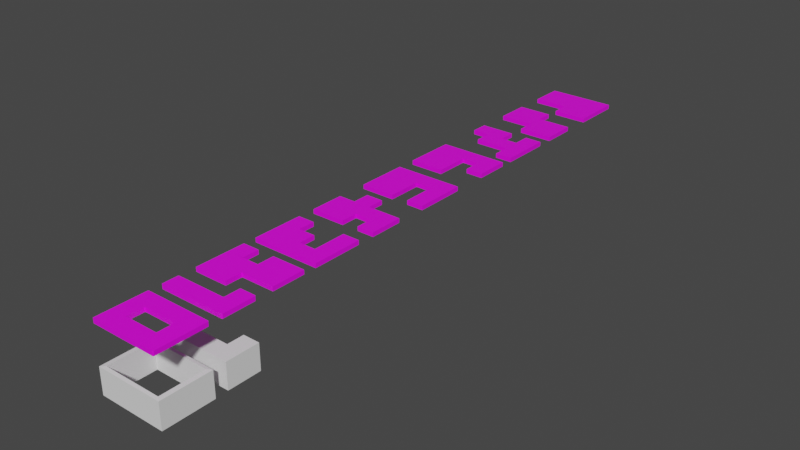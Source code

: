 # Source: tokens.blend  (saved by Blender 3.4.6; exported with 4.5.12 LTS)
import bpy
from mathutils import Matrix  # noqa: F401  (used for matrix-valued properties, if any)

bpy.ops.wm.read_factory_settings(use_empty=True)
scene = bpy.context.scene
scene.name = 'Scene'

# ---- collections
col_collection = bpy.data.collections.new('Collection'); scene.collection.children.link(col_collection)

# ---- images (referenced by path relative to the original .blend; pixels are not part of the script)
import os
ASSET_DIR = os.environ.get("B2B_ASSET_DIR", "")  # directory of the original .blend (textures are referenced by path, not embedded)
HERE = os.path.dirname(os.path.abspath(__file__))  # packed textures are extracted next to this script under _unpacked/

def load_image(name, relpath, width, height, colorspace="sRGB"):
    """Load a texture the original file referenced (path relative to the .blend, or extracted next to this script)."""
    p = next((c for c in (os.path.join(HERE, relpath), os.path.join(ASSET_DIR, relpath)) if relpath and os.path.exists(c)), "")
    if p:
        img = bpy.data.images.load(p, check_existing=True)
        img.name = name
    else:  # same state as the original file: an image datablock whose file is absent (Cycles renders it pink)
        img = bpy.data.images.new(name, width, height)
        img.source = "FILE"
        img.filepath = "//" + (relpath or name)
    img.colorspace_settings.name = colorspace
    return img
img_texture_tokens_png = load_image('texture_tokens.png', 'texture_tokens.png', 1024, 1024, 'sRGB')

# ---- materials (node trees are filled in below, after node groups)
mat_material_002 = bpy.data.materials.new('Material.002')
mat_material_002.use_transparent_shadow = False
mat_material_003 = bpy.data.materials.new('Material.003')
mat_material_003.use_transparent_shadow = False
mat_material_004 = bpy.data.materials.new('Material.004')
mat_material_004.use_transparent_shadow = False
mat_material_005 = bpy.data.materials.new('Material.005')
mat_material_005.use_transparent_shadow = False
mat_material_006 = bpy.data.materials.new('Material.006')
mat_material_006.use_transparent_shadow = False
mat_material_007 = bpy.data.materials.new('Material.007')
mat_material_007.use_transparent_shadow = False
mat_material_008 = bpy.data.materials.new('Material.008')
mat_material_008.use_transparent_shadow = False
mat_material_009 = bpy.data.materials.new('Material.009')
mat_material_009.use_transparent_shadow = False
mat_material_010 = bpy.data.materials.new('Material.010')
mat_material_010.use_transparent_shadow = False

# ---- material node trees
mat_material_002.use_nodes = True; mat_material_002.node_tree.nodes.clear()
_N = mat_material_002.node_tree.nodes; _L = mat_material_002.node_tree.links
n0 = _N.new('ShaderNodeBsdfPrincipled'); n0.name = 'Principled BSDF'; n0.location = (10, 300)
n0.distribution = 'GGX'
n0.subsurface_method = 'RANDOM_WALK_SKIN'
n0.inputs[3].default_value = 1.45
n0.inputs[27].default_value = (0.0, 0.0, 0.0, 1.0)
n0.inputs[28].default_value = 1.0
n1 = _N.new('ShaderNodeOutputMaterial'); n1.name = 'Material Output'; n1.location = (300, 300)
n2 = _N.new('ShaderNodeTexImage'); n2.name = 'Image Texture.001'; n2.location = (-378, 185)
n2.image = img_texture_tokens_png
n2.interpolation = 'Closest'
_L.new(n0.outputs[0], n1.inputs[0])
_L.new(n2.outputs[0], n0.inputs[0])
n1.is_active_output = True
mat_material_003.use_nodes = True; mat_material_003.node_tree.nodes.clear()
_N = mat_material_003.node_tree.nodes; _L = mat_material_003.node_tree.links
n0 = _N.new('ShaderNodeBsdfPrincipled'); n0.name = 'Principled BSDF'; n0.location = (10, 300)
n0.distribution = 'GGX'
n0.subsurface_method = 'RANDOM_WALK_SKIN'
n0.inputs[3].default_value = 1.45
n0.inputs[27].default_value = (0.0, 0.0, 0.0, 1.0)
n0.inputs[28].default_value = 1.0
n1 = _N.new('ShaderNodeOutputMaterial'); n1.name = 'Material Output'; n1.location = (300, 300)
n2 = _N.new('ShaderNodeTexImage'); n2.name = 'Image Texture'; n2.location = (-595, 219)
n2.image = img_texture_tokens_png
n2.interpolation = 'Closest'
_L.new(n0.outputs[0], n1.inputs[0])
_L.new(n2.outputs[0], n0.inputs[0])
n1.is_active_output = True
mat_material_004.use_nodes = True; mat_material_004.node_tree.nodes.clear()
_N = mat_material_004.node_tree.nodes; _L = mat_material_004.node_tree.links
n0 = _N.new('ShaderNodeBsdfPrincipled'); n0.name = 'Principled BSDF'; n0.location = (10, 300)
n0.distribution = 'GGX'
n0.subsurface_method = 'RANDOM_WALK_SKIN'
n0.inputs[3].default_value = 1.45
n0.inputs[27].default_value = (0.0, 0.0, 0.0, 1.0)
n0.inputs[28].default_value = 1.0
n1 = _N.new('ShaderNodeOutputMaterial'); n1.name = 'Material Output'; n1.location = (300, 300)
n2 = _N.new('ShaderNodeTexImage'); n2.name = 'Image Texture'; n2.location = (-444, 210)
n2.image = img_texture_tokens_png
n2.interpolation = 'Closest'
_L.new(n0.outputs[0], n1.inputs[0])
_L.new(n2.outputs[0], n0.inputs[0])
n1.is_active_output = True
mat_material_005.use_nodes = True; mat_material_005.node_tree.nodes.clear()
_N = mat_material_005.node_tree.nodes; _L = mat_material_005.node_tree.links
n0 = _N.new('ShaderNodeBsdfPrincipled'); n0.name = 'Principled BSDF'; n0.location = (10, 300)
n0.distribution = 'GGX'
n0.subsurface_method = 'RANDOM_WALK_SKIN'
n0.inputs[3].default_value = 1.45
n0.inputs[27].default_value = (0.0, 0.0, 0.0, 1.0)
n0.inputs[28].default_value = 1.0
n1 = _N.new('ShaderNodeOutputMaterial'); n1.name = 'Material Output'; n1.location = (300, 300)
n2 = _N.new('ShaderNodeTexImage'); n2.name = 'Image Texture'; n2.location = (-511, 165)
n2.image = img_texture_tokens_png
n2.interpolation = 'Closest'
_L.new(n0.outputs[0], n1.inputs[0])
_L.new(n2.outputs[0], n0.inputs[0])
n1.is_active_output = True
mat_material_006.use_nodes = True; mat_material_006.node_tree.nodes.clear()
_N = mat_material_006.node_tree.nodes; _L = mat_material_006.node_tree.links
n0 = _N.new('ShaderNodeBsdfPrincipled'); n0.name = 'Principled BSDF'; n0.location = (10, 300)
n0.distribution = 'GGX'
n0.subsurface_method = 'RANDOM_WALK_SKIN'
n0.inputs[3].default_value = 1.45
n0.inputs[27].default_value = (0.0, 0.0, 0.0, 1.0)
n0.inputs[28].default_value = 1.0
n1 = _N.new('ShaderNodeOutputMaterial'); n1.name = 'Material Output'; n1.location = (300, 300)
n2 = _N.new('ShaderNodeTexImage'); n2.name = 'Image Texture'; n2.location = (-505, 162)
n2.image = img_texture_tokens_png
n2.interpolation = 'Closest'
_L.new(n0.outputs[0], n1.inputs[0])
_L.new(n2.outputs[0], n0.inputs[0])
n1.is_active_output = True
mat_material_007.use_nodes = True; mat_material_007.node_tree.nodes.clear()
_N = mat_material_007.node_tree.nodes; _L = mat_material_007.node_tree.links
n0 = _N.new('ShaderNodeBsdfPrincipled'); n0.name = 'Principled BSDF'; n0.location = (10, 300)
n0.distribution = 'GGX'
n0.subsurface_method = 'RANDOM_WALK_SKIN'
n0.inputs[3].default_value = 1.45
n0.inputs[27].default_value = (0.0, 0.0, 0.0, 1.0)
n0.inputs[28].default_value = 1.0
n1 = _N.new('ShaderNodeOutputMaterial'); n1.name = 'Material Output'; n1.location = (300, 300)
n2 = _N.new('ShaderNodeTexImage'); n2.name = 'Image Texture'; n2.location = (-527, 96)
n2.image = img_texture_tokens_png
n2.interpolation = 'Closest'
_L.new(n0.outputs[0], n1.inputs[0])
_L.new(n2.outputs[0], n0.inputs[0])
n1.is_active_output = True
mat_material_008.use_nodes = True; mat_material_008.node_tree.nodes.clear()
_N = mat_material_008.node_tree.nodes; _L = mat_material_008.node_tree.links
n0 = _N.new('ShaderNodeBsdfPrincipled'); n0.name = 'Principled BSDF'; n0.location = (10, 300)
n0.distribution = 'GGX'
n0.subsurface_method = 'RANDOM_WALK_SKIN'
n0.inputs[3].default_value = 1.45
n0.inputs[27].default_value = (0.0, 0.0, 0.0, 1.0)
n0.inputs[28].default_value = 1.0
n1 = _N.new('ShaderNodeOutputMaterial'); n1.name = 'Material Output'; n1.location = (300, 300)
n2 = _N.new('ShaderNodeTexImage'); n2.name = 'Image Texture'; n2.location = (-493, 179)
n2.image = img_texture_tokens_png
n2.interpolation = 'Closest'
_L.new(n0.outputs[0], n1.inputs[0])
_L.new(n2.outputs[0], n0.inputs[0])
n1.is_active_output = True
mat_material_009.use_nodes = True; mat_material_009.node_tree.nodes.clear()
_N = mat_material_009.node_tree.nodes; _L = mat_material_009.node_tree.links
n0 = _N.new('ShaderNodeBsdfPrincipled'); n0.name = 'Principled BSDF'; n0.location = (10, 300)
n0.distribution = 'GGX'
n0.subsurface_method = 'RANDOM_WALK_SKIN'
n0.inputs[3].default_value = 1.45
n0.inputs[27].default_value = (0.0, 0.0, 0.0, 1.0)
n0.inputs[28].default_value = 1.0
n1 = _N.new('ShaderNodeOutputMaterial'); n1.name = 'Material Output'; n1.location = (300, 300)
n2 = _N.new('ShaderNodeTexImage'); n2.name = 'Image Texture'; n2.location = (-442, 76)
n2.image = img_texture_tokens_png
n2.interpolation = 'Closest'
_L.new(n0.outputs[0], n1.inputs[0])
_L.new(n2.outputs[0], n0.inputs[0])
n1.is_active_output = True
mat_material_010.use_nodes = True; mat_material_010.node_tree.nodes.clear()
_N = mat_material_010.node_tree.nodes; _L = mat_material_010.node_tree.links
n0 = _N.new('ShaderNodeBsdfPrincipled'); n0.name = 'Principled BSDF'; n0.location = (10, 300)
n0.distribution = 'GGX'
n0.subsurface_method = 'RANDOM_WALK_SKIN'
n0.inputs[3].default_value = 1.45
n0.inputs[27].default_value = (0.0, 0.0, 0.0, 1.0)
n0.inputs[28].default_value = 1.0
n1 = _N.new('ShaderNodeOutputMaterial'); n1.name = 'Material Output'; n1.location = (300, 300)
n2 = _N.new('ShaderNodeTexImage'); n2.name = 'Image Texture'; n2.location = (-442, 231)
n2.image = img_texture_tokens_png
n2.interpolation = 'Closest'
_L.new(n0.outputs[0], n1.inputs[0])
_L.new(n2.outputs[0], n0.inputs[0])
n1.is_active_output = True

# ---- world
world_world = bpy.data.worlds.new('World'); scene.world = world_world
world_world.use_nodes = True; world_world.node_tree.nodes.clear()
_N = world_world.node_tree.nodes; _L = world_world.node_tree.links
n0 = _N.new('ShaderNodeOutputWorld'); n0.name = 'World Output'; n0.location = (300, 300)
n1 = _N.new('ShaderNodeBackground'); n1.name = 'Background'; n1.location = (10, 300)
n1.inputs[0].default_value = (0.05088, 0.05088, 0.05088, 1.0)
_L.new(n1.outputs[0], n0.inputs[0])
n0.is_active_output = True
world_world.color = (0.05088, 0.05088, 0.05088)
world_world.use_sun_shadow = False
world_world.sun_shadow_jitter_overblur = 0.0

# ---- meshes
me_cube_001 = bpy.data.meshes.new('Cube.001')
me_cube_001.from_pydata([(-0.9635, -1.0, -1.0), (-1.0, -0.9635, -1.0), (-0.9781, -0.9708, -1.0), (-0.9729, -0.9988, -1.0), (-0.9817, -0.9951, -1.0), (-0.9893, -0.9893, -1.0), (-0.9951, -0.9817, -1.0), (-0.9988, -0.9729, -1.0), (-1.0, -0.9635, 1.0), (-0.9635, -1.0, 1.0), (-0.9781, -0.9708, 1.0), (-0.9988, -0.9729, 1.0), (-0.9951, -0.9817, 1.0), (-0.9893, -0.9893, 1.0), (-0.9817, -0.9951, 1.0), (-0.9729, -0.9988, 1.0), (-1.0, 0.9635, -1.0), (-0.9635, 1.0, -1.0), (-0.9781, 0.9708, -1.0), (-0.9988, 0.9729, -1.0), (-0.9951, 0.9817, -1.0), (-0.9893, 0.9893, -1.0), (-0.9817, 0.9951, -1.0), (-0.9729, 0.9988, -1.0), (-0.9635, 1.0, 1.0), (-1.0, 0.9635, 1.0), (-0.9781, 0.9708, 1.0), (-0.9729, 0.9988, 1.0), (-0.9817, 0.9951, 1.0), (-0.9893, 0.9893, 1.0), (-0.9951, 0.9817, 1.0), (-0.9988, 0.9729, 1.0), (1.0, -0.9635, -1.0), (0.9635, -1.0, -1.0), (0.9781, -0.9708, -1.0), (0.9988, -0.9729, -1.0), (0.9951, -0.9817, -1.0), (0.9893, -0.9893, -1.0), (0.9817, -0.9951, -1.0), (0.9729, -0.9988, -1.0), (0.9635, -1.0, 1.0), (1.0, -0.9635, 1.0), (0.9781, -0.9708, 1.0), (0.9729, -0.9988, 1.0), (0.9817, -0.9951, 1.0), (0.9893, -0.9893, 1.0), (0.9951, -0.9817, 1.0), (0.9988, -0.9729, 1.0), (0.9635, 1.0, -1.0), (1.0, 0.9635, -1.0), (0.9781, 0.9708, -1.0), (0.9729, 0.9988, -1.0), (0.9817, 0.9951, -1.0), (0.9893, 0.9893, -1.0), (0.9951, 0.9817, -1.0), (0.9988, 0.9729, -1.0), (1.0, 0.9635, 1.0), (0.9635, 1.0, 1.0), (0.9781, 0.9708, 1.0), (0.9988, 0.9729, 1.0), (0.9951, 0.9817, 1.0), (0.9893, 0.9893, 1.0), (0.9817, 0.9951, 1.0), (0.9729, 0.9988, 1.0), (0.4635, -0.3333, -1.0), (0.5, -0.2968, -1.0), (0.5219, -0.3626, -1.0), (0.4729, -0.3321, -1.0), (0.4817, -0.3284, -1.0), (0.4893, -0.3226, -1.0), (0.4951, -0.3151, -1.0), (0.4988, -0.3062, -1.0), (0.5, 0.2968, -1.0), (0.4635, 0.3333, -1.0), (0.5219, 0.3626, -1.0), (0.4988, 0.3062, -1.0), (0.4951, 0.3151, -1.0), (0.4893, 0.3226, -1.0), (0.4817, 0.3284, -1.0), (0.4729, 0.3321, -1.0), (-0.5, -0.2968, -1.0), (-0.4635, -0.3333, -1.0), (-0.5219, -0.3626, -1.0), (-0.4988, -0.3062, -1.0), (-0.4951, -0.3151, -1.0), (-0.4893, -0.3226, -1.0), (-0.4817, -0.3284, -1.0), (-0.4729, -0.3321, -1.0), (-0.4635, 0.3333, -1.0), (-0.5, 0.2968, -1.0), (-0.5219, 0.3626, -1.0), (-0.4729, 0.3321, -1.0), (-0.4817, 0.3284, -1.0), (-0.4893, 0.3226, -1.0), (-0.4951, 0.3151, -1.0), (-0.4988, 0.3062, -1.0), (-0.4635, -0.3333, 1.0), (-0.5, -0.2968, 1.0), (-0.5219, -0.3626, 1.0), (-0.4729, -0.3321, 1.0), (-0.4817, -0.3284, 1.0), (-0.4893, -0.3226, 1.0), (-0.4951, -0.3151, 1.0), (-0.4988, -0.3062, 1.0), (-0.5, 0.2968, 1.0), (-0.4635, 0.3333, 1.0), (-0.5219, 0.3626, 1.0), (-0.4988, 0.3062, 1.0), (-0.4951, 0.3151, 1.0), (-0.4893, 0.3226, 1.0), (-0.4817, 0.3284, 1.0), (-0.4729, 0.3321, 1.0), (0.5, -0.2968, 1.0), (0.4635, -0.3333, 1.0), (0.5219, -0.3626, 1.0), (0.4988, -0.3062, 1.0), (0.4951, -0.3151, 1.0), (0.4893, -0.3226, 1.0), (0.4817, -0.3284, 1.0), (0.4729, -0.3321, 1.0), (0.4635, 0.3333, 1.0), (0.5, 0.2968, 1.0), (0.5219, 0.3626, 1.0), (0.4729, 0.3321, 1.0), (0.4817, 0.3284, 1.0), (0.4893, 0.3226, 1.0), (0.4951, 0.3151, 1.0), (0.4988, 0.3062, 1.0)], [], [(80, 82, 2, 1, 16, 18, 90, 89), (58, 57, 24, 26, 106, 105, 120, 122), (72, 74, 50, 49, 32, 34, 66, 65), (0, 2, 82, 81, 64, 66, 34, 33), (26, 25, 8, 10, 98, 97, 104, 106), (49, 56, 41, 32), (72, 65, 112, 121), (74, 73, 88, 90, 18, 17, 48, 50), (97, 80, 89, 104), (64, 81, 96, 113), (105, 88, 73, 120), (114, 113, 96, 98, 10, 9, 40, 42), (17, 24, 57, 48), (112, 114, 42, 41, 56, 58, 122, 121), (1, 8, 25, 16), (0, 3, 2), (3, 4, 2), (4, 5, 2), (5, 6, 2), (6, 7, 2), (7, 1, 2), (8, 11, 10), (11, 12, 10), (12, 13, 10), (13, 14, 10), (14, 15, 10), (15, 9, 10), (16, 19, 18), (19, 20, 18), (20, 21, 18), (21, 22, 18), (22, 23, 18), (23, 17, 18), (24, 27, 26), (27, 28, 26), (28, 29, 26), (29, 30, 26), (30, 31, 26), (31, 25, 26), (32, 35, 34), (35, 36, 34), (36, 37, 34), (37, 38, 34), (38, 39, 34), (39, 33, 34), (40, 43, 42), (43, 44, 42), (44, 45, 42), (45, 46, 42), (46, 47, 42), (47, 41, 42), (48, 51, 50), (51, 52, 50), (52, 53, 50), (53, 54, 50), (54, 55, 50), (55, 49, 50), (56, 59, 58), (59, 60, 58), (60, 61, 58), (61, 62, 58), (62, 63, 58), (63, 57, 58), (64, 67, 66), (67, 68, 66), (68, 69, 66), (69, 70, 66), (70, 71, 66), (71, 65, 66), (72, 75, 74), (75, 76, 74), (76, 77, 74), (77, 78, 74), (78, 79, 74), (79, 73, 74), (80, 83, 82), (83, 84, 82), (84, 85, 82), (85, 86, 82), (86, 87, 82), (87, 81, 82), (88, 91, 90), (91, 92, 90), (92, 93, 90), (93, 94, 90), (94, 95, 90), (95, 89, 90), (96, 99, 98), (99, 100, 98), (100, 101, 98), (101, 102, 98), (102, 103, 98), (103, 97, 98), (104, 107, 106), (107, 108, 106), (108, 109, 106), (109, 110, 106), (110, 111, 106), (111, 105, 106), (112, 115, 114), (115, 116, 114), (116, 117, 114), (117, 118, 114), (118, 119, 114), (119, 113, 114), (120, 123, 122), (123, 124, 122), (124, 125, 122), (125, 126, 122), (126, 127, 122), (127, 121, 122), (0, 9, 15, 3), (3, 15, 14, 4), (4, 14, 13, 5), (5, 13, 12, 6), (6, 12, 11, 7), (7, 11, 8, 1), (32, 41, 47, 35), (35, 47, 46, 36), (36, 46, 45, 37), (37, 45, 44, 38), (38, 44, 43, 39), (39, 43, 40, 33), (48, 57, 63, 51), (51, 63, 62, 52), (52, 62, 61, 53), (53, 61, 60, 54), (54, 60, 59, 55), (55, 59, 56, 49), (80, 97, 103, 83), (83, 103, 102, 84), (84, 102, 101, 85), (85, 101, 100, 86), (86, 100, 99, 87), (87, 99, 96, 81), (88, 105, 111, 91), (91, 111, 110, 92), (92, 110, 109, 93), (93, 109, 108, 94), (94, 108, 107, 95), (95, 107, 104, 89), (16, 25, 31, 19), (19, 31, 30, 20), (20, 30, 29, 21), (21, 29, 28, 22), (22, 28, 27, 23), (23, 27, 24, 17), (64, 113, 119, 67), (67, 119, 118, 68), (68, 118, 117, 69), (69, 117, 116, 70), (70, 116, 115, 71), (71, 115, 112, 65), (72, 121, 127, 75), (75, 127, 126, 76), (76, 126, 125, 77), (77, 125, 124, 78), (78, 124, 123, 79), (79, 123, 120, 73), (33, 40, 9, 0)])
me_cube_001.polygons.foreach_set('material_index', [0, 0, 18440, 0, 0, 0, 18440, 18440, 18440, 18440, 18440, 0, 0, 0, 0, 0, 0, 0, 0, 0, 0, 0, 0, 0, 0, 0, 0, 0, 0, 0, 0, 0, 0, 0, 0, 0, 0, 0, 0, 0, 0, 0, 0, 0, 0, 0, 0, 0, 0, 0, 0, 0, 0, 0, 0, 0, 0, 0, 0, 0, 0, 0, 0, 0, 0, 0, 0, 0, 0, 18440, 18440, 18440, 18440, 18440, 18440, 0, 0, 0, 0, 0, 0, 0, 0, 0, 0, 0, 0, 0, 0, 0, 0, 0, 0, 18440, 18440, 18440, 18440, 18440, 18440, 18440, 18440, 18440, 18440, 18440, 18440, 18440, 18440, 18440, 18440, 18440, 18440, 0, 0, 0, 0, 0, 0, 0, 0, 0, 0, 0, 0, 0, 0, 0, 0, 0, 0, 18440, 18440, 18440, 18440, 18440, 18440, 18440, 18440, 18440, 18440, 18440, 18440, 0, 0, 0, 0, 0, 0, 18440, 18440, 18440, 18440, 18440, 18440, 18440, 18440, 18440, 18440, 18440, 18440, 0])
_uv = me_cube_001.uv_layers.new(name='UVMap')
_uv.uv.foreach_set('vector', [0.9873, 0.4854, 0.9873, 0.4854, 0.9873, 0.4854, 0.9873, 0.4854, 0.9873, 0.4854, 0.9873, 0.4854, 0.9873, 0.4854, 0.9873, 0.4854, 0.9873, 0.4854, 0.9873, 0.4854, 0.9873, 0.4854, 0.9873, 0.4854, 0.9873, 0.4854, 0.9873, 0.4854, 0.9873, 0.4854, 0.9873, 0.4854, 0.9873, 0.4854, 0.9873, 0.4854, 0.9873, 0.4854, 0.9873, 0.4854, 0.9873, 0.4854, 0.9873, 0.4854, 0.9873, 0.4854, 0.9873, 0.4854, 0.9873, 0.4854, 0.9873, 0.4854, 0.9873, 0.4854, 0.9873, 0.4854, 0.9873, 0.4854, 0.9873, 0.4854, 0.9873, 0.4854, 0.9873, 0.4854, 0.9873, 0.4854, 0.9873, 0.4854, 0.9873, 0.4854, 0.9873, 0.4854, 0.9873, 0.4854, 0.9873, 0.4854, 0.9873, 0.4854, 0.9873, 0.4854, 0.9873, 0.4854, 0.9873, 0.4854, 0.9873, 0.4854, 0.9873, 0.4854, 0.9873, 0.4854, 0.9873, 0.4854, 0.9873, 0.4854, 0.9873, 0.4854, 0.9873, 0.4854, 0.9873, 0.4854, 0.9873, 0.4854, 0.9873, 0.4854, 0.9873, 0.4854, 0.9873, 0.4854, 0.9873, 0.4854, 0.9873, 0.4854, 0.9873, 0.4854, 0.9873, 0.4854, 0.9873, 0.4854, 0.9873, 0.4854, 0.9873, 0.4854, 0.9873, 0.4854, 0.9873, 0.4854, 0.9873, 0.4854, 0.9873, 0.4854, 0.9873, 0.4854, 0.9873, 0.4854, 0.9873, 0.4854, 0.9873, 0.4854, 0.9873, 0.4854, 0.9873, 0.4854, 0.9873, 0.4854, 0.9873, 0.4854, 0.9873, 0.4854, 0.9873, 0.4854, 0.9873, 0.4854, 0.9873, 0.4854, 0.9873, 0.4854, 0.9873, 0.4854, 0.9873, 0.4854, 0.9873, 0.4854, 0.9873, 0.4854, 0.9873, 0.4854, 0.9873, 0.4854, 0.9873, 0.4854, 0.9873, 0.4854, 0.9873, 0.4854, 0.9873, 0.4854, 0.9873, 0.4854, 0.9873, 0.4854, 0.9873, 0.4854, 0.9873, 0.4854, 0.9873, 0.4854, 0.9873, 0.4854, 0.9873, 0.4854, 0.9873, 0.4854, 0.9873, 0.4854, 0.9873, 0.4854, 0.9873, 0.4854, 0.9873, 0.4854, 0.9873, 0.4854, 0.9873, 0.4854, 0.9873, 0.4854, 0.9873, 0.4854, 0.9873, 0.4854, 0.9873, 0.4854, 0.9873, 0.4854, 0.9873, 0.4854, 0.9873, 0.4854, 0.9873, 0.4854, 0.9873, 0.4854, 0.9873, 0.4854, 0.9873, 0.4854, 0.9873, 0.4854, 0.9873, 0.4854, 0.9873, 0.4854, 0.9873, 0.4854, 0.9873, 0.4854, 0.9873, 0.4854, 0.9873, 0.4854, 0.9873, 0.4854, 0.9873, 0.4854, 0.9873, 0.4854, 0.9873, 0.4854, 0.9873, 0.4854, 0.9873, 0.4854, 0.9873, 0.4854, 0.9873, 0.4854, 0.9873, 0.4854, 0.9873, 0.4854, 0.9873, 0.4854, 0.9873, 0.4854, 0.9873, 0.4854, 0.9873, 0.4854, 0.9873, 0.4854, 0.9873, 0.4854, 0.9873, 0.4854, 0.9873, 0.4854, 0.9873, 0.4854, 0.9873, 0.4854, 0.9873, 0.4854, 0.9873, 0.4854, 0.9873, 0.4854, 0.9873, 0.4854, 0.9873, 0.4854, 0.9873, 0.4854, 0.9873, 0.4854, 0.9873, 0.4854, 0.9873, 0.4854, 0.9873, 0.4854, 0.9873, 0.4854, 0.9873, 0.4854, 0.9873, 0.4854, 0.9873, 0.4854, 0.9873, 0.4854, 0.9873, 0.4854, 0.9873, 0.4854, 0.9873, 0.4854, 0.9873, 0.4854, 0.9873, 0.4854, 0.9873, 0.4854, 0.9873, 0.4854, 0.9873, 0.4854, 0.9873, 0.4854, 0.9873, 0.4854, 0.9873, 0.4854, 0.9873, 0.4854, 0.9873, 0.4854, 0.9873, 0.4854, 0.9873, 0.4854, 0.9873, 0.4854, 0.9873, 0.4854, 0.9873, 0.4854, 0.9873, 0.4854, 0.9873, 0.4854, 0.9873, 0.4854, 0.9873, 0.4854, 0.9873, 0.4854, 0.9873, 0.4854, 0.9873, 0.4854, 0.9873, 0.4854, 0.9873, 0.4854, 0.9873, 0.4854, 0.9873, 0.4854, 0.9873, 0.4854, 0.9873, 0.4854, 0.9873, 0.4854, 0.9873, 0.4854, 0.9873, 0.4854, 0.9873, 0.4854, 0.9873, 0.4854, 0.9873, 0.4854, 0.9873, 0.4854, 0.9873, 0.4854, 0.9873, 0.4854, 0.9873, 0.4854, 0.9873, 0.4854, 0.9873, 0.4854, 0.9873, 0.4854, 0.9873, 0.4854, 0.9873, 0.4854, 0.9873, 0.4854, 0.9873, 0.4854, 0.9873, 0.4854, 0.9873, 0.4854, 0.9873, 0.4854, 0.9873, 0.4854, 0.9873, 0.4854, 0.9873, 0.4854, 0.9873, 0.4854, 0.9873, 0.4854, 0.9873, 0.4854, 0.9873, 0.4854, 0.9873, 0.4854, 0.9873, 0.4854, 0.9873, 0.4854, 0.9873, 0.4854, 0.9873, 0.4854, 0.9873, 0.4854, 0.9873, 0.4854, 0.9873, 0.4854, 0.9873, 0.4854, 0.9873, 0.4854, 0.9873, 0.4854, 0.9873, 0.4854, 0.9873, 0.4854, 0.9873, 0.4854, 0.9873, 0.4854, 0.9873, 0.4854, 0.9873, 0.4854, 0.9873, 0.4854, 0.9873, 0.4854, 0.9873, 0.4854, 0.9873, 0.4854, 0.9873, 0.4854, 0.9873, 0.4854, 0.9873, 0.4854, 0.9873, 0.4854, 0.9873, 0.4854, 0.9873, 0.4854, 0.9873, 0.4854, 0.9873, 0.4854, 0.9873, 0.4854, 0.9873, 0.4854, 0.9873, 0.4854, 0.9873, 0.4854, 0.9873, 0.4854, 0.9873, 0.4854, 0.9873, 0.4854, 0.9873, 0.4854, 0.9873, 0.4854, 0.9873, 0.4854, 0.9873, 0.4854, 0.9873, 0.4854, 0.9873, 0.4854, 0.9873, 0.4854, 0.9873, 0.4854, 0.9873, 0.4854, 0.9873, 0.4854, 0.9873, 0.4854, 0.9873, 0.4854, 0.9873, 0.4854, 0.9873, 0.4854, 0.9873, 0.4854, 0.9873, 0.4854, 0.9873, 0.4854, 0.9873, 0.4854, 0.9873, 0.4854, 0.9873, 0.4854, 0.9873, 0.4854, 0.9873, 0.4854, 0.9873, 0.4854, 0.9873, 0.4854, 0.9873, 0.4854, 0.9873, 0.4854, 0.9873, 0.4854, 0.9873, 0.4854, 0.9873, 0.4854, 0.9873, 0.4854, 0.9873, 0.4854, 0.9873, 0.4854, 0.9873, 0.4854, 0.9873, 0.4854, 0.9873, 0.4854, 0.9873, 0.4854, 0.9873, 0.4854, 0.9873, 0.4854, 0.9873, 0.4854, 0.9873, 0.4854, 0.9873, 0.4854, 0.9873, 0.4854, 0.9873, 0.4854, 0.9873, 0.4854, 0.9873, 0.4854, 0.9873, 0.4854, 0.9873, 0.4854, 0.9873, 0.4854, 0.9873, 0.4854, 0.9873, 0.4854, 0.9873, 0.4854, 0.9873, 0.4854, 0.9873, 0.4854, 0.9873, 0.4854, 0.9873, 0.4854, 0.9873, 0.4854, 0.9873, 0.4854, 0.9873, 0.4854, 0.9873, 0.4854, 0.9873, 0.4854, 0.9873, 0.4854, 0.9873, 0.4854, 0.9873, 0.4854, 0.9873, 0.4854, 0.9873, 0.4854, 0.9873, 0.4854, 0.9873, 0.4854, 0.9873, 0.4854, 0.9873, 0.4854, 0.9873, 0.4854, 0.9873, 0.4854, 0.9873, 0.4854, 0.9873, 0.4854, 0.9873, 0.4854, 0.9873, 0.4854, 0.9873, 0.4854, 0.9873, 0.4854, 0.9873, 0.4854, 0.9873, 0.4854, 0.9873, 0.4854, 0.9873, 0.4854, 0.9873, 0.4854, 0.9873, 0.4854, 0.9873, 0.4854, 0.9873, 0.4854, 0.9873, 0.4854, 0.9873, 0.4854, 0.9873, 0.4854, 0.9873, 0.4854, 0.9873, 0.4854, 0.9873, 0.4854, 0.9873, 0.4854, 0.9873, 0.4854, 0.9873, 0.4854, 0.9873, 0.4854, 0.9873, 0.4854, 0.9873, 0.4854, 0.9873, 0.4854, 0.9873, 0.4854, 0.9873, 0.4854, 0.9873, 0.4854, 0.9873, 0.4854, 0.9873, 0.4854, 0.9873, 0.4854, 0.9873, 0.4854, 0.9873, 0.4854, 0.9873, 0.4854, 0.9873, 0.4854, 0.9873, 0.4854, 0.9873, 0.4854, 0.9873, 0.4854, 0.9873, 0.4854, 0.9873, 0.4854, 0.9873, 0.4854, 0.9873, 0.4854, 0.9873, 0.4854, 0.9873, 0.4854, 0.9873, 0.4854, 0.9873, 0.4854, 0.9873, 0.4854, 0.9873, 0.4854, 0.9873, 0.4854, 0.9873, 0.4854, 0.9873, 0.4854, 0.9873, 0.4854, 0.9873, 0.4854, 0.9873, 0.4854, 0.9873, 0.4854, 0.9873, 0.4854, 0.9873, 0.4854, 0.9873, 0.4854, 0.9873, 0.4854, 0.9873, 0.4854, 0.9873, 0.4854, 0.9873, 0.4854, 0.9873, 0.4854, 0.9873, 0.4854, 0.9873, 0.4854, 0.9873, 0.4854, 0.9873, 0.4854, 0.9873, 0.4854, 0.9873, 0.4854, 0.9873, 0.4854, 0.9873, 0.4854, 0.9873, 0.4854, 0.9873, 0.4854, 0.9873, 0.4854, 0.9873, 0.4854, 0.9873, 0.4854, 0.9873, 0.4854, 0.9873, 0.4854, 0.9873, 0.4854, 0.9873, 0.4854, 0.9873, 0.4854, 0.9873, 0.4854, 0.9873, 0.4854, 0.9873, 0.4854, 0.9873, 0.4854, 0.9873, 0.4854, 0.9873, 0.4854, 0.9873, 0.4854, 0.9873, 0.4854, 0.9873, 0.4854, 0.9873, 0.4854, 0.9873, 0.4854, 0.9873, 0.4854, 0.9873, 0.4854, 0.9873, 0.4854, 0.9873, 0.4854, 0.9873, 0.4854, 0.9873, 0.4854, 0.9873, 0.4854, 0.9873, 0.4854, 0.9873, 0.4854, 0.9873, 0.4854, 0.9873, 0.4854, 0.9873, 0.4854, 0.9873, 0.4854, 0.9873, 0.4854, 0.9873, 0.4854, 0.9873, 0.4854, 0.9873, 0.4854, 0.9873, 0.4854, 0.9873, 0.4854, 0.9873, 0.4854, 0.9873, 0.4854, 0.9873, 0.4854, 0.9873, 0.4854, 0.9873, 0.4854, 0.9873, 0.4854, 0.9873, 0.4854, 0.9873, 0.4854, 0.9873, 0.4854, 0.9873, 0.4854, 0.9873, 0.4854, 0.9873, 0.4854, 0.9873, 0.4854, 0.9873, 0.4854, 0.9873, 0.4854, 0.9873, 0.4854, 0.9873, 0.4854, 0.9873, 0.4854, 0.9873, 0.4854, 0.9873, 0.4854, 0.9873, 0.4854, 0.9873, 0.4854, 0.9873, 0.4854, 0.9873, 0.4854, 0.9873, 0.4854, 0.9873, 0.4854, 0.9873, 0.4854, 0.9873, 0.4854, 0.9873, 0.4854, 0.9873, 0.4854, 0.9873, 0.4854, 0.9873, 0.4854, 0.9873, 0.4854, 0.9873, 0.4854, 0.9873, 0.4854, 0.9873, 0.4854, 0.9873, 0.4854, 0.9873, 0.4854, 0.9873, 0.4854, 0.9873, 0.4854, 0.9873, 0.4854, 0.9873, 0.4854, 0.9873, 0.4854, 0.9873, 0.4854, 0.9873, 0.4854, 0.9873, 0.4854, 0.9873, 0.4854, 0.9873, 0.4854, 0.9873, 0.4854, 0.9873, 0.4854, 0.9873, 0.4854, 0.9873, 0.4854, 0.9873, 0.4854, 0.9873, 0.4854, 0.9873, 0.4854, 0.9873, 0.4854, 0.9873, 0.4854, 0.9873, 0.4854, 0.9873, 0.4854, 0.9873, 0.4854, 0.9873, 0.4854, 0.9873, 0.4854, 0.9873, 0.4854, 0.9873, 0.4854, 0.9873, 0.4854, 0.9873, 0.4854, 0.9873, 0.4854, 0.9873, 0.4854, 0.9873, 0.4854, 0.9873, 0.4854, 0.9873, 0.4854, 0.9873, 0.4854, 0.9873, 0.4854, 0.9873, 0.4854, 0.9873, 0.4854, 0.9873, 0.4854, 0.9873, 0.4854, 0.9873, 0.4854, 0.9873, 0.4854, 0.9873, 0.4854, 0.9873, 0.4854, 0.9873, 0.4854, 0.9873, 0.4854, 0.9873, 0.4854, 0.9873, 0.4854, 0.9873, 0.4854, 0.9873, 0.4854, 0.9873, 0.4854, 0.9873, 0.4854, 0.9873, 0.4854, 0.9873, 0.4854, 0.9873, 0.4854, 0.9873, 0.4854, 0.9873, 0.4854, 0.9873, 0.4854, 0.9873, 0.4854, 0.9873, 0.4854, 0.9873, 0.4854, 0.9873, 0.4854, 0.9873, 0.4854, 0.9873, 0.4854, 0.9873, 0.4854, 0.9873, 0.4854, 0.9873, 0.4854, 0.9873, 0.4854, 0.9873, 0.4854, 0.9873, 0.4854, 0.9873, 0.4854, 0.9873, 0.4854, 0.9873, 0.4854, 0.9873, 0.4854, 0.9873, 0.4854, 0.9873, 0.4854, 0.9873, 0.4854, 0.9873, 0.4854, 0.9873, 0.4854, 0.9873, 0.4854, 0.9873, 0.4854, 0.9873, 0.4854, 0.9873, 0.4854, 0.9873, 0.4854, 0.9873, 0.4854, 0.9873, 0.4854, 0.9873, 0.4854, 0.9873, 0.4854, 0.9873, 0.4854, 0.9873, 0.4854, 0.9873, 0.4854, 0.9873, 0.4854, 0.9873, 0.4854, 0.9873, 0.4854, 0.9873, 0.4854, 0.9873, 0.4854, 0.9873, 0.4854, 0.9873, 0.4854, 0.9873, 0.4854, 0.9873, 0.4854, 0.9873, 0.4854, 0.9873, 0.4854, 0.9873, 0.4854, 0.9873, 0.4854, 0.9873, 0.4854, 0.9873, 0.4854])
me_cube_001.materials.append(mat_material_002)
me_cube_001.update()
me_cube_003 = bpy.data.meshes.new('Cube.003')
me_cube_003.from_pydata([(-0.962, -1.0, -1.0), (-1.0, -0.962, -1.0), (-0.9649, -0.9999, -1.0), (-0.9679, -0.9995, -1.0), (-0.9708, -0.9989, -1.0), (-0.9737, -0.9981, -1.0), (-0.9765, -0.9971, -1.0), (-0.9792, -0.9959, -1.0), (-0.9818, -0.9944, -1.0), (-0.9843, -0.9927, -1.0), (-0.9867, -0.9909, -1.0), (-0.9889, -0.9889, -1.0), (-0.9909, -0.9867, -1.0), (-0.9927, -0.9843, -1.0), (-0.9944, -0.9818, -1.0), (-0.9959, -0.9792, -1.0), (-0.9971, -0.9765, -1.0), (-0.9981, -0.9737, -1.0), (-0.9989, -0.9708, -1.0), (-0.9995, -0.9679, -1.0), (-0.9999, -0.9649, -1.0), (-1.0, -0.962, 1.0), (-0.962, -1.0, 1.0), (-0.9999, -0.9649, 1.0), (-0.9995, -0.9679, 1.0), (-0.9989, -0.9708, 1.0), (-0.9981, -0.9737, 1.0), (-0.9971, -0.9765, 1.0), (-0.9959, -0.9792, 1.0), (-0.9944, -0.9818, 1.0), (-0.9927, -0.9843, 1.0), (-0.9909, -0.9867, 1.0), (-0.9889, -0.9889, 1.0), (-0.9867, -0.9909, 1.0), (-0.9843, -0.9927, 1.0), (-0.9818, -0.9944, 1.0), (-0.9792, -0.9959, 1.0), (-0.9765, -0.9971, 1.0), (-0.9737, -0.9981, 1.0), (-0.9708, -0.9989, 1.0), (-0.9679, -0.9995, 1.0), (-0.9649, -0.9999, 1.0), (1.0, -0.962, -1.0), (0.962, -1.0, -1.0), (0.9999, -0.9649, -1.0), (0.9995, -0.9679, -1.0), (0.9989, -0.9708, -1.0), (0.9981, -0.9737, -1.0), (0.9971, -0.9765, -1.0), (0.9959, -0.9792, -1.0), (0.9944, -0.9818, -1.0), (0.9927, -0.9843, -1.0), (0.9909, -0.9867, -1.0), (0.9889, -0.9889, -1.0), (0.9867, -0.9909, -1.0), (0.9843, -0.9927, -1.0), (0.9818, -0.9944, -1.0), (0.9792, -0.9959, -1.0), (0.9765, -0.9971, -1.0), (0.9737, -0.9981, -1.0), (0.9708, -0.9989, -1.0), (0.9679, -0.9995, -1.0), (0.9649, -0.9999, -1.0), (0.962, -1.0, 1.0), (1.0, -0.962, 1.0), (0.9649, -0.9999, 1.0), (0.9679, -0.9995, 1.0), (0.9708, -0.9989, 1.0), (0.9737, -0.9981, 1.0), (0.9765, -0.9971, 1.0), (0.9792, -0.9959, 1.0), (0.9818, -0.9944, 1.0), (0.9843, -0.9927, 1.0), (0.9867, -0.9909, 1.0), (0.9889, -0.9889, 1.0), (0.9909, -0.9867, 1.0), (0.9927, -0.9843, 1.0), (0.9944, -0.9818, 1.0), (0.9959, -0.9792, 1.0), (0.9971, -0.9765, 1.0), (0.9981, -0.9737, 1.0), (0.9989, -0.9708, 1.0), (0.9995, -0.9679, 1.0), (0.9999, -0.9649, 1.0), (0.462, -0.3333, -1.0), (0.5, -0.2953, -1.0), (0.4649, -0.3332, -1.0), (0.4679, -0.3329, -1.0), (0.4708, -0.3323, -1.0), (0.4737, -0.3315, -1.0), (0.4765, -0.3304, -1.0), (0.4792, -0.3292, -1.0), (0.4818, -0.3277, -1.0), (0.4843, -0.3261, -1.0), (0.4867, -0.3242, -1.0), (0.4889, -0.3222, -1.0), (0.4909, -0.32, -1.0), (0.4927, -0.3177, -1.0), (0.4944, -0.3152, -1.0), (0.4959, -0.3126, -1.0), (0.4971, -0.3099, -1.0), (0.4981, -0.307, -1.0), (0.4989, -0.3042, -1.0), (0.4995, -0.3012, -1.0), (0.4999, -0.2983, -1.0), (-1.0, -0.3714, -1.0), (-0.962, -0.3333, -1.0), (-0.9999, -0.3684, -1.0), (-0.9995, -0.3654, -1.0), (-0.9989, -0.3625, -1.0), (-0.9981, -0.3596, -1.0), (-0.9971, -0.3568, -1.0), (-0.9959, -0.3541, -1.0), (-0.9944, -0.3515, -1.0), (-0.9927, -0.349, -1.0), (-0.9909, -0.3467, -1.0), (-0.9889, -0.3445, -1.0), (-0.9867, -0.3424, -1.0), (-0.9843, -0.3406, -1.0), (-0.9818, -0.3389, -1.0), (-0.9792, -0.3375, -1.0), (-0.9765, -0.3362, -1.0), (-0.9737, -0.3352, -1.0), (-0.9708, -0.3344, -1.0), (-0.9679, -0.3338, -1.0), (-0.9649, -0.3335, -1.0), (-0.962, -0.3333, 1.0), (-1.0, -0.3714, 1.0), (-0.9649, -0.3335, 1.0), (-0.9679, -0.3338, 1.0), (-0.9708, -0.3344, 1.0), (-0.9737, -0.3352, 1.0), (-0.9765, -0.3362, 1.0), (-0.9792, -0.3375, 1.0), (-0.9818, -0.3389, 1.0), (-0.9843, -0.3406, 1.0), (-0.9867, -0.3424, 1.0), (-0.9889, -0.3445, 1.0), (-0.9909, -0.3467, 1.0), (-0.9927, -0.349, 1.0), (-0.9944, -0.3515, 1.0), (-0.9959, -0.3541, 1.0), (-0.9971, -0.3568, 1.0), (-0.9981, -0.3596, 1.0), (-0.9989, -0.3625, 1.0), (-0.9995, -0.3654, 1.0), (-0.9999, -0.3684, 1.0), (0.5, -0.2953, 1.0), (0.462, -0.3333, 1.0), (0.4999, -0.2983, 1.0), (0.4995, -0.3012, 1.0), (0.4989, -0.3042, 1.0), (0.4981, -0.307, 1.0), (0.4971, -0.3099, 1.0), (0.4959, -0.3126, 1.0), (0.4944, -0.3152, 1.0), (0.4927, -0.3177, 1.0), (0.4909, -0.32, 1.0), (0.4889, -0.3222, 1.0), (0.4867, -0.3242, 1.0), (0.4843, -0.3261, 1.0), (0.4818, -0.3277, 1.0), (0.4792, -0.3292, 1.0), (0.4765, -0.3304, 1.0), (0.4737, -0.3315, 1.0), (0.4708, -0.3323, 1.0), (0.4679, -0.3329, 1.0), (0.4649, -0.3332, 1.0), (0.5, 0.2953, -1.0), (0.538, 0.3333, -1.0), (0.5001, 0.2983, -1.0), (0.5005, 0.3012, -1.0), (0.5011, 0.3042, -1.0), (0.5019, 0.307, -1.0), (0.5029, 0.3099, -1.0), (0.5041, 0.3126, -1.0), (0.5056, 0.3152, -1.0), (0.5073, 0.3177, -1.0), (0.5091, 0.32, -1.0), (0.5111, 0.3222, -1.0), (0.5133, 0.3242, -1.0), (0.5157, 0.3261, -1.0), (0.5182, 0.3277, -1.0), (0.5208, 0.3292, -1.0), (0.5235, 0.3304, -1.0), (0.5263, 0.3315, -1.0), (0.5292, 0.3323, -1.0), (0.5321, 0.3329, -1.0), (0.5351, 0.3332, -1.0), (0.962, 0.3333, -1.0), (1.0, 0.2953, -1.0), (0.9649, 0.3332, -1.0), (0.9679, 0.3329, -1.0), (0.9708, 0.3323, -1.0), (0.9737, 0.3315, -1.0), (0.9765, 0.3304, -1.0), (0.9792, 0.3292, -1.0), (0.9818, 0.3277, -1.0), (0.9843, 0.3261, -1.0), (0.9867, 0.3242, -1.0), (0.9889, 0.3222, -1.0), (0.9909, 0.32, -1.0), (0.9927, 0.3177, -1.0), (0.9944, 0.3152, -1.0), (0.9959, 0.3126, -1.0), (0.9971, 0.3099, -1.0), (0.9981, 0.307, -1.0), (0.9989, 0.3042, -1.0), (0.9995, 0.3012, -1.0), (0.9999, 0.2983, -1.0), (1.0, 0.2953, 1.0), (0.962, 0.3333, 1.0), (0.9999, 0.2983, 1.0), (0.9995, 0.3012, 1.0), (0.9989, 0.3042, 1.0), (0.9981, 0.307, 1.0), (0.9971, 0.3099, 1.0), (0.9959, 0.3126, 1.0), (0.9944, 0.3152, 1.0), (0.9927, 0.3177, 1.0), (0.9909, 0.32, 1.0), (0.9889, 0.3222, 1.0), (0.9867, 0.3242, 1.0), (0.9843, 0.3261, 1.0), (0.9818, 0.3277, 1.0), (0.9792, 0.3292, 1.0), (0.9765, 0.3304, 1.0), (0.9737, 0.3315, 1.0), (0.9708, 0.3323, 1.0), (0.9679, 0.3329, 1.0), (0.9649, 0.3332, 1.0), (0.538, 0.3333, 1.0), (0.5, 0.2953, 1.0), (0.5351, 0.3332, 1.0), (0.5321, 0.3329, 1.0), (0.5292, 0.3323, 1.0), (0.5263, 0.3315, 1.0), (0.5235, 0.3304, 1.0), (0.5208, 0.3292, 1.0), (0.5182, 0.3277, 1.0), (0.5157, 0.3261, 1.0), (0.5133, 0.3242, 1.0), (0.5111, 0.3222, 1.0), (0.5091, 0.32, 1.0), (0.5073, 0.3177, 1.0), (0.5056, 0.3152, 1.0), (0.5041, 0.3126, 1.0), (0.5029, 0.3099, 1.0), (0.5019, 0.307, 1.0), (0.5011, 0.3042, 1.0), (0.5005, 0.3012, 1.0), (0.5001, 0.2983, 1.0)], [], [(231, 233, 234, 235, 236, 237, 238, 239, 240, 241, 242, 243, 244, 245, 246, 247, 248, 249, 250, 251, 232, 147, 149, 150, 151, 152, 153, 154, 155, 156, 157, 158, 159, 160, 161, 162, 163, 164, 165, 166, 167, 148, 126, 128, 129, 130, 131, 132, 133, 134, 135, 136, 137, 138, 139, 140, 141, 142, 143, 144, 145, 146, 127, 21, 23, 24, 25, 26, 27, 28, 29, 30, 31, 32, 33, 34, 35, 36, 37, 38, 39, 40, 41, 22, 63, 65, 66, 67, 68, 69, 70, 71, 72, 73, 74, 75, 76, 77, 78, 79, 80, 81, 82, 83, 64, 210, 212, 213, 214, 215, 216, 217, 218, 219, 220, 221, 222, 223, 224, 225, 226, 227, 228, 229, 230, 211), (126, 148, 84, 106), (42, 44, 45, 46, 47, 48, 49, 50, 51, 52, 53, 54, 55, 56, 57, 58, 59, 60, 61, 62, 43, 0, 2, 3, 4, 5, 6, 7, 8, 9, 10, 11, 12, 13, 14, 15, 16, 17, 18, 19, 20, 1, 105, 107, 108, 109, 110, 111, 112, 113, 114, 115, 116, 117, 118, 119, 120, 121, 122, 123, 124, 125, 106, 84, 86, 87, 88, 89, 90, 91, 92, 93, 94, 95, 96, 97, 98, 99, 100, 101, 102, 103, 104, 85, 168, 170, 171, 172, 173, 174, 175, 176, 177, 178, 179, 180, 181, 182, 183, 184, 185, 186, 187, 188, 169, 189, 191, 192, 193, 194, 195, 196, 197, 198, 199, 200, 201, 202, 203, 204, 205, 206, 207, 208, 209, 190), (105, 1, 21, 127), (210, 64, 42, 190), (189, 169, 231, 211), (168, 85, 147, 232), (0, 22, 41, 2), (2, 41, 40, 3), (3, 40, 39, 4), (4, 39, 38, 5), (5, 38, 37, 6), (6, 37, 36, 7), (7, 36, 35, 8), (8, 35, 34, 9), (9, 34, 33, 10), (10, 33, 32, 11), (11, 32, 31, 12), (12, 31, 30, 13), (13, 30, 29, 14), (14, 29, 28, 15), (15, 28, 27, 16), (16, 27, 26, 17), (17, 26, 25, 18), (18, 25, 24, 19), (19, 24, 23, 20), (20, 23, 21, 1), (42, 64, 83, 44), (44, 83, 82, 45), (45, 82, 81, 46), (46, 81, 80, 47), (47, 80, 79, 48), (48, 79, 78, 49), (49, 78, 77, 50), (50, 77, 76, 51), (51, 76, 75, 52), (52, 75, 74, 53), (53, 74, 73, 54), (54, 73, 72, 55), (55, 72, 71, 56), (56, 71, 70, 57), (57, 70, 69, 58), (58, 69, 68, 59), (59, 68, 67, 60), (60, 67, 66, 61), (61, 66, 65, 62), (62, 65, 63, 43), (84, 148, 167, 86), (86, 167, 166, 87), (87, 166, 165, 88), (88, 165, 164, 89), (89, 164, 163, 90), (90, 163, 162, 91), (91, 162, 161, 92), (92, 161, 160, 93), (93, 160, 159, 94), (94, 159, 158, 95), (95, 158, 157, 96), (96, 157, 156, 97), (97, 156, 155, 98), (98, 155, 154, 99), (99, 154, 153, 100), (100, 153, 152, 101), (101, 152, 151, 102), (102, 151, 150, 103), (103, 150, 149, 104), (104, 149, 147, 85), (105, 127, 146, 107), (107, 146, 145, 108), (108, 145, 144, 109), (109, 144, 143, 110), (110, 143, 142, 111), (111, 142, 141, 112), (112, 141, 140, 113), (113, 140, 139, 114), (114, 139, 138, 115), (115, 138, 137, 116), (116, 137, 136, 117), (117, 136, 135, 118), (118, 135, 134, 119), (119, 134, 133, 120), (120, 133, 132, 121), (121, 132, 131, 122), (122, 131, 130, 123), (123, 130, 129, 124), (124, 129, 128, 125), (125, 128, 126, 106), (189, 211, 230, 191), (191, 230, 229, 192), (192, 229, 228, 193), (193, 228, 227, 194), (194, 227, 226, 195), (195, 226, 225, 196), (196, 225, 224, 197), (197, 224, 223, 198), (198, 223, 222, 199), (199, 222, 221, 200), (200, 221, 220, 201), (201, 220, 219, 202), (202, 219, 218, 203), (203, 218, 217, 204), (204, 217, 216, 205), (205, 216, 215, 206), (206, 215, 214, 207), (207, 214, 213, 208), (208, 213, 212, 209), (209, 212, 210, 190), (168, 232, 251, 170), (170, 251, 250, 171), (171, 250, 249, 172), (172, 249, 248, 173), (173, 248, 247, 174), (174, 247, 246, 175), (175, 246, 245, 176), (176, 245, 244, 177), (177, 244, 243, 178), (178, 243, 242, 179), (179, 242, 241, 180), (180, 241, 240, 181), (181, 240, 239, 182), (182, 239, 238, 183), (183, 238, 237, 184), (184, 237, 236, 185), (185, 236, 235, 186), (186, 235, 234, 187), (187, 234, 233, 188), (188, 233, 231, 169), (43, 63, 22, 0)])
me_cube_003.polygons.foreach_set('material_index', [0, 0, 0, 0, 0, 4104, 0, 0, 0, 0, 0, 0, 0, 0, 0, 0, 0, 0, 0, 0, 0, 0, 0, 0, 0, 0, 0, 0, 0, 0, 0, 0, 0, 0, 0, 0, 0, 0, 0, 0, 0, 0, 0, 0, 0, 0, 0, 0, 0, 0, 0, 0, 0, 0, 0, 0, 0, 0, 0, 0, 0, 0, 0, 0, 0, 0, 0, 0, 0, 0, 0, 0, 0, 0, 0, 0, 0, 0, 0, 0, 0, 0, 0, 0, 0, 0, 0, 4104, 4104, 4104, 4104, 4104, 4104, 4104, 4104, 4104, 4104, 0, 0, 0, 0, 0, 0, 0, 0, 0, 0, 0, 0, 0, 0, 0, 0, 0, 0, 0, 0, 4104, 4104, 4104, 4104, 4104, 4104, 4104, 4104, 4104, 4104, 0])
_uv = me_cube_003.uv_layers.new(name='UVMap')
_uv.uv.foreach_set('vector', [0.2008, 0.5, 0.2008, 0.5, 0.2008, 0.5, 0.2008, 0.5, 0.2008, 0.5, 0.2008, 0.5, 0.2008, 0.5, 0.2008, 0.5, 0.2008, 0.5, 0.2008, 0.5, 0.2008, 0.5, 0.2008, 0.5, 0.2008, 0.5, 0.2008, 0.5, 0.2008, 0.5, 0.2008, 0.5, 0.2008, 0.5, 0.2008, 0.5, 0.2008, 0.5, 0.2008, 0.5, 0.2008, 0.5, 0.2008, 0.5, 0.2008, 0.5, 0.2008, 0.5, 0.2008, 0.5, 0.2008, 0.5, 0.2008, 0.5, 0.2008, 0.5, 0.2008, 0.5, 0.2008, 0.5, 0.2008, 0.5, 0.2008, 0.5, 0.2008, 0.5, 0.2008, 0.5, 0.2008, 0.5, 0.2008, 0.5, 0.2008, 0.5, 0.2008, 0.5, 0.2008, 0.5, 0.2008, 0.5, 0.2008, 0.5, 0.2008, 0.5, 0.2008, 0.5, 0.2008, 0.5, 0.2008, 0.5, 0.2008, 0.5, 0.2008, 0.5, 0.2008, 0.5, 0.2008, 0.5, 0.2008, 0.5, 0.2008, 0.5, 0.2008, 0.5, 0.2008, 0.5, 0.2008, 0.5, 0.2008, 0.5, 0.2008, 0.5, 0.2008, 0.5, 0.2008, 0.5, 0.2008, 0.5, 0.2008, 0.5, 0.2008, 0.5, 0.2008, 0.5, 0.2008, 0.5, 0.2008, 0.5, 0.2008, 0.5, 0.2008, 0.5, 0.2008, 0.5, 0.2008, 0.5, 0.2008, 0.5, 0.2008, 0.5, 0.2008, 0.5, 0.2008, 0.5, 0.2008, 0.5, 0.2008, 0.5, 0.2008, 0.5, 0.2008, 0.5, 0.2008, 0.5, 0.2008, 0.5, 0.2008, 0.5, 0.2008, 0.5, 0.2008, 0.5, 0.2008, 0.5, 0.2008, 0.5, 0.2008, 0.5, 0.2008, 0.5, 0.2008, 0.5, 0.2008, 0.5, 0.2008, 0.5, 0.2008, 0.5, 0.2008, 0.5, 0.2008, 0.5, 0.2008, 0.5, 0.2008, 0.5, 0.2008, 0.5, 0.2008, 0.5, 0.2008, 0.5, 0.2008, 0.5, 0.2008, 0.5, 0.2008, 0.5, 0.2008, 0.5, 0.2008, 0.5, 0.2008, 0.5, 0.2008, 0.5, 0.2008, 0.5, 0.2008, 0.5, 0.2008, 0.5, 0.2008, 0.5, 0.2008, 0.5, 0.2008, 0.5, 0.2008, 0.5, 0.2008, 0.5, 0.2008, 0.5, 0.2008, 0.5, 0.2008, 0.5, 0.2008, 0.5, 0.2008, 0.5, 0.2008, 0.5, 0.2008, 0.5, 0.2008, 0.5, 0.2008, 0.5, 0.2008, 0.5, 0.2008, 0.5, 0.2008, 0.5, 0.2008, 0.5, 0.2008, 0.5, 0.2008, 0.5, 0.2008, 0.5, 0.2008, 0.5, 0.2008, 0.5, 0.2008, 0.5, 0.2008, 0.5, 0.2008, 0.5, 0.2008, 0.5, 0.2008, 0.5, 0.2008, 0.5, 0.2008, 0.5, 0.2008, 0.5, 0.2008, 0.5, 0.2008, 0.5, 0.2008, 0.5, 0.2008, 0.5, 0.2008, 0.5, 0.2008, 0.5, 0.2008, 0.5, 0.2008, 0.5, 0.2008, 0.5, 0.2008, 0.5, 0.2008, 0.5, 0.2008, 0.5, 0.2008, 0.5, 0.2008, 0.5, 0.2008, 0.5, 0.2008, 0.5, 0.2008, 0.5, 0.2008, 0.5, 0.2008, 0.5, 0.2008, 0.5, 0.2008, 0.5, 0.2008, 0.5, 0.2008, 0.5, 0.2008, 0.5, 0.2008, 0.5, 0.2008, 0.5, 0.2008, 0.5, 0.2008, 0.5, 0.2008, 0.5, 0.2008, 0.5, 0.2008, 0.5, 0.2008, 0.5, 0.2008, 0.5, 0.2008, 0.5, 0.2008, 0.5, 0.2008, 0.5, 0.2008, 0.5, 0.2008, 0.5, 0.2008, 0.5, 0.2008, 0.5, 0.2008, 0.5, 0.2008, 0.5, 0.2008, 0.5, 0.2008, 0.5, 0.2008, 0.5, 0.2008, 0.5, 0.2008, 0.5, 0.2008, 0.5, 0.2008, 0.5, 0.2008, 0.5, 0.2008, 0.5, 0.2008, 0.5, 0.2008, 0.5, 0.2008, 0.5, 0.2008, 0.5, 0.2008, 0.5, 0.2008, 0.5, 0.2008, 0.5, 0.2008, 0.5, 0.2008, 0.5, 0.2008, 0.5, 0.2008, 0.5, 0.2008, 0.5, 0.2008, 0.5, 0.2008, 0.5, 0.2008, 0.5, 0.2008, 0.5, 0.2008, 0.5, 0.2008, 0.5, 0.2008, 0.5, 0.2008, 0.5, 0.2008, 0.5, 0.2008, 0.5, 0.2008, 0.5, 0.2008, 0.5, 0.2008, 0.5, 0.2008, 0.5, 0.2008, 0.5, 0.2008, 0.5, 0.2008, 0.5, 0.2008, 0.5, 0.2008, 0.5, 0.2008, 0.5, 0.2008, 0.5, 0.2008, 0.5, 0.2008, 0.5, 0.2008, 0.5, 0.2008, 0.5, 0.2008, 0.5, 0.2008, 0.5, 0.2008, 0.5, 0.2008, 0.5, 0.2008, 0.5, 0.2008, 0.5, 0.2008, 0.5, 0.2008, 0.5, 0.2008, 0.5, 0.2008, 0.5, 0.2008, 0.5, 0.2008, 0.5, 0.2008, 0.5, 0.2008, 0.5, 0.2008, 0.5, 0.2008, 0.5, 0.2008, 0.5, 0.2008, 0.5, 0.2008, 0.5, 0.2008, 0.5, 0.2008, 0.5, 0.2008, 0.5, 0.2008, 0.5, 0.2008, 0.5, 0.2008, 0.5, 0.2008, 0.5, 0.2008, 0.5, 0.2008, 0.5, 0.2008, 0.5, 0.2008, 0.5, 0.2008, 0.5, 0.2008, 0.5, 0.2008, 0.5, 0.2008, 0.5, 0.2008, 0.5, 0.2008, 0.5, 0.2008, 0.5, 0.2008, 0.5, 0.2008, 0.5, 0.2008, 0.5, 0.2008, 0.5, 0.2008, 0.5, 0.2008, 0.5, 0.2008, 0.5, 0.2008, 0.5, 0.2008, 0.5, 0.2008, 0.5, 0.2008, 0.5, 0.2008, 0.5, 0.2008, 0.5, 0.2008, 0.5, 0.2008, 0.5, 0.2008, 0.5, 0.2008, 0.5, 0.2008, 0.5, 0.2008, 0.5, 0.2008, 0.5, 0.2008, 0.5, 0.2008, 0.5, 0.2008, 0.5, 0.2008, 0.5, 0.2008, 0.5, 0.2008, 0.5, 0.2008, 0.5, 0.2008, 0.5, 0.2008, 0.5, 0.2008, 0.5, 0.2008, 0.5, 0.2008, 0.5, 0.2008, 0.5, 0.2008, 0.5, 0.2008, 0.5, 0.2008, 0.5, 0.2008, 0.5, 0.2008, 0.5, 0.2008, 0.5, 0.2008, 0.5, 0.2008, 0.5, 0.2008, 0.5, 0.2008, 0.5, 0.2008, 0.5, 0.2008, 0.5, 0.2008, 0.5, 0.2008, 0.5, 0.2008, 0.5, 0.2008, 0.5, 0.2008, 0.5, 0.2008, 0.5, 0.2008, 0.5, 0.2008, 0.5, 0.2008, 0.5, 0.2008, 0.5, 0.2008, 0.5, 0.2008, 0.5, 0.2008, 0.5, 0.2008, 0.5, 0.2008, 0.5, 0.2008, 0.5, 0.2008, 0.5, 0.2008, 0.5, 0.2008, 0.5, 0.2008, 0.5, 0.2008, 0.5, 0.2008, 0.5, 0.2008, 0.5, 0.2008, 0.5, 0.2008, 0.5, 0.2008, 0.5, 0.2008, 0.5, 0.2008, 0.5, 0.2008, 0.5, 0.2008, 0.5, 0.2008, 0.5, 0.2008, 0.5, 0.2008, 0.5, 0.2008, 0.5, 0.2008, 0.5, 0.2008, 0.5, 0.2008, 0.5, 0.2008, 0.5, 0.2008, 0.5, 0.2008, 0.5, 0.2008, 0.5, 0.2008, 0.5, 0.2008, 0.5, 0.2008, 0.5, 0.2008, 0.5, 0.2008, 0.5, 0.2008, 0.5, 0.2008, 0.5, 0.2008, 0.5, 0.2008, 0.5, 0.2008, 0.5, 0.2008, 0.5, 0.2008, 0.5, 0.2008, 0.5, 0.2008, 0.5, 0.2008, 0.5, 0.2008, 0.5, 0.2008, 0.5, 0.2008, 0.5, 0.2008, 0.5, 0.2008, 0.5, 0.2008, 0.5, 0.2008, 0.5, 0.2008, 0.5, 0.2008, 0.5, 0.2008, 0.5, 0.2008, 0.5, 0.2008, 0.5, 0.2008, 0.5, 0.2008, 0.5, 0.2008, 0.5, 0.2008, 0.5, 0.2008, 0.5, 0.2008, 0.5, 0.2008, 0.5, 0.2008, 0.5, 0.2008, 0.5, 0.2008, 0.5, 0.2008, 0.5, 0.2008, 0.5, 0.2008, 0.5, 0.2008, 0.5, 0.2008, 0.5, 0.2008, 0.5, 0.2008, 0.5, 0.2008, 0.5, 0.2008, 0.5, 0.2008, 0.5, 0.2008, 0.5, 0.2008, 0.5, 0.2008, 0.5, 0.2008, 0.5, 0.2008, 0.5, 0.2008, 0.5, 0.2008, 0.5, 0.2008, 0.5, 0.2008, 0.5, 0.2008, 0.5, 0.2008, 0.5, 0.2008, 0.5, 0.2008, 0.5, 0.2008, 0.5, 0.2008, 0.5, 0.2008, 0.5, 0.2008, 0.5, 0.2008, 0.5, 0.2008, 0.5, 0.2008, 0.5, 0.2008, 0.5, 0.2008, 0.5, 0.2008, 0.5, 0.2008, 0.5, 0.2008, 0.5, 0.2008, 0.5, 0.2008, 0.5, 0.2008, 0.5, 0.2008, 0.5, 0.2008, 0.5, 0.2008, 0.5, 0.2008, 0.5, 0.2008, 0.5, 0.2008, 0.5, 0.2008, 0.5, 0.2008, 0.5, 0.2008, 0.5, 0.2008, 0.5, 0.2008, 0.5, 0.2008, 0.5, 0.2008, 0.5, 0.2008, 0.5, 0.2008, 0.5, 0.2008, 0.5, 0.2008, 0.5, 0.2008, 0.5, 0.2008, 0.5, 0.2008, 0.5, 0.2008, 0.5, 0.2008, 0.5, 0.2008, 0.5, 0.2008, 0.5, 0.2008, 0.5, 0.2008, 0.5, 0.2008, 0.5, 0.2008, 0.5, 0.2008, 0.5, 0.2008, 0.5, 0.2008, 0.5, 0.2008, 0.5, 0.2008, 0.5, 0.2008, 0.5, 0.2008, 0.5, 0.2008, 0.5, 0.2008, 0.5, 0.2008, 0.5, 0.2008, 0.5, 0.2008, 0.5, 0.2008, 0.5, 0.2008, 0.5, 0.2008, 0.5, 0.2008, 0.5, 0.2008, 0.5, 0.2008, 0.5, 0.2008, 0.5, 0.2008, 0.5, 0.2008, 0.5, 0.2008, 0.5, 0.2008, 0.5, 0.2008, 0.5, 0.2008, 0.5, 0.2008, 0.5, 0.2008, 0.5, 0.2008, 0.5, 0.2008, 0.5, 0.2008, 0.5, 0.2008, 0.5, 0.2008, 0.5, 0.2008, 0.5, 0.2008, 0.5, 0.2008, 0.5, 0.2008, 0.5, 0.2008, 0.5, 0.2008, 0.5, 0.2008, 0.5, 0.2008, 0.5, 0.2008, 0.5, 0.2008, 0.5, 0.2008, 0.5, 0.2008, 0.5, 0.2008, 0.5, 0.2008, 0.5, 0.2008, 0.5, 0.2008, 0.5, 0.2008, 0.5, 0.2008, 0.5, 0.2008, 0.5, 0.2008, 0.5, 0.2008, 0.5, 0.2008, 0.5, 0.2008, 0.5, 0.2008, 0.5, 0.2008, 0.5, 0.2008, 0.5, 0.2008, 0.5, 0.2008, 0.5, 0.2008, 0.5, 0.2008, 0.5, 0.2008, 0.5, 0.2008, 0.5, 0.2008, 0.5, 0.2008, 0.5, 0.2008, 0.5, 0.2008, 0.5, 0.2008, 0.5, 0.2008, 0.5, 0.2008, 0.5, 0.2008, 0.5, 0.2008, 0.5, 0.2008, 0.5, 0.2008, 0.5, 0.2008, 0.5, 0.2008, 0.5, 0.2008, 0.5, 0.2008, 0.5, 0.2008, 0.5, 0.2008, 0.5, 0.2008, 0.5, 0.2008, 0.5, 0.2008, 0.5, 0.2008, 0.5, 0.2008, 0.5, 0.2008, 0.5, 0.2008, 0.5, 0.2008, 0.5, 0.2008, 0.5, 0.2008, 0.5, 0.2008, 0.5, 0.2008, 0.5, 0.2008, 0.5, 0.2008, 0.5, 0.2008, 0.5, 0.2008, 0.5, 0.2008, 0.5, 0.2008, 0.5, 0.2008, 0.5, 0.2008, 0.5, 0.2008, 0.5, 0.2008, 0.5, 0.2008, 0.5, 0.2008, 0.5, 0.2008, 0.5, 0.2008, 0.5, 0.2008, 0.5, 0.2008, 0.5, 0.2008, 0.5, 0.2008, 0.5, 0.2008, 0.5, 0.2008, 0.5, 0.2008, 0.5, 0.2008, 0.5, 0.2008, 0.5, 0.2008, 0.5, 0.2008, 0.5, 0.2008, 0.5, 0.2008, 0.5, 0.2008, 0.5, 0.2008, 0.5, 0.2008, 0.5, 0.2008, 0.5, 0.2008, 0.5, 0.2008, 0.5, 0.2008, 0.5, 0.2008, 0.5, 0.2008, 0.5, 0.2008, 0.5, 0.2008, 0.5, 0.2008, 0.5, 0.2008, 0.5, 0.2008, 0.5, 0.2008, 0.5, 0.2008, 0.5, 0.2008, 0.5, 0.2008, 0.5, 0.2008, 0.5, 0.2008, 0.5, 0.2008, 0.5, 0.2008, 0.5, 0.2008, 0.5, 0.2008, 0.5, 0.2008, 0.5, 0.2008, 0.5, 0.2008, 0.5, 0.2008, 0.5, 0.2008, 0.5, 0.2008, 0.5, 0.2008, 0.5, 0.2008, 0.5, 0.2008, 0.5, 0.2008, 0.5, 0.2008, 0.5, 0.2008, 0.5, 0.2008, 0.5, 0.2008, 0.5, 0.2008, 0.5, 0.2008, 0.5, 0.2008, 0.5, 0.2008, 0.5, 0.2008, 0.5, 0.2008, 0.5, 0.2008, 0.5, 0.2008, 0.5, 0.2008, 0.5, 0.2008, 0.5, 0.2008, 0.5, 0.2008, 0.5, 0.2008, 0.5, 0.2008, 0.5, 0.2008, 0.5, 0.2008, 0.5, 0.2008, 0.5, 0.2008, 0.5, 0.2008, 0.5, 0.2008, 0.5, 0.2008, 0.5, 0.2008, 0.5, 0.2008, 0.5, 0.2008, 0.5, 0.2008, 0.5, 0.2008, 0.5, 0.2008, 0.5, 0.2008, 0.5, 0.2008, 0.5, 0.2008, 0.5, 0.2008, 0.5, 0.2008, 0.5, 0.2008, 0.5, 0.2008, 0.5, 0.2008, 0.5, 0.2008, 0.5, 0.2008, 0.5, 0.2008, 0.5, 0.2008, 0.5, 0.2008, 0.5, 0.2008, 0.5, 0.2008, 0.5, 0.2008, 0.5, 0.2008, 0.5, 0.2008, 0.5, 0.2008, 0.5, 0.2008, 0.5, 0.2008, 0.5, 0.2008, 0.5, 0.2008, 0.5, 0.2008, 0.5, 0.2008, 0.5, 0.2008, 0.5, 0.2008, 0.5, 0.2008, 0.5, 0.2008, 0.5, 0.2008, 0.5, 0.2008, 0.5, 0.2008, 0.5, 0.2008, 0.5, 0.2008, 0.5, 0.2008, 0.5, 0.2008, 0.5, 0.2008, 0.5, 0.2008, 0.5, 0.2008, 0.5, 0.2008, 0.5, 0.2008, 0.5, 0.2008, 0.5, 0.2008, 0.5, 0.2008, 0.5, 0.2008, 0.5, 0.2008, 0.5, 0.2008, 0.5, 0.2008, 0.5, 0.2008, 0.5, 0.2008, 0.5, 0.2008, 0.5, 0.2008, 0.5, 0.2008, 0.5, 0.2008, 0.5, 0.2008, 0.5, 0.2008, 0.5, 0.2008, 0.5, 0.2008, 0.5, 0.2008, 0.5, 0.2008, 0.5, 0.2008, 0.5, 0.2008, 0.5, 0.2008, 0.5, 0.2008, 0.5, 0.2008, 0.5, 0.2008, 0.5, 0.2008, 0.5, 0.2008, 0.5, 0.2008, 0.5, 0.2008, 0.5, 0.2008, 0.5, 0.2008, 0.5, 0.2008, 0.5, 0.2008, 0.5, 0.2008, 0.5, 0.2008, 0.5, 0.2008, 0.5, 0.2008, 0.5, 0.2008, 0.5, 0.2008, 0.5, 0.2008, 0.5, 0.2008, 0.5, 0.2008, 0.5, 0.2008, 0.5, 0.2008, 0.5, 0.2008, 0.5, 0.2008, 0.5, 0.2008, 0.5, 0.2008, 0.5, 0.2008, 0.5, 0.2008, 0.5, 0.2008, 0.5, 0.2008, 0.5, 0.2008, 0.5, 0.2008, 0.5, 0.2008, 0.5, 0.2008, 0.5, 0.2008, 0.5, 0.2008, 0.5, 0.2008, 0.5, 0.2008, 0.5, 0.2008, 0.5, 0.2008, 0.5, 0.2008, 0.5, 0.2008, 0.5, 0.2008, 0.5, 0.2008, 0.5, 0.2008, 0.5, 0.2008, 0.5, 0.2008, 0.5, 0.2008, 0.5, 0.2008, 0.5, 0.2008, 0.5, 0.2008, 0.5, 0.2008, 0.5, 0.2008, 0.5, 0.2008, 0.5, 0.2008, 0.5, 0.2008, 0.5, 0.2008, 0.5])
me_cube_003.materials.append(mat_material_002)
me_cube_003.update()
me_cube = bpy.data.meshes.new('Cube')
me_cube.from_pydata([(-1.0, -1.0, -1.0), (-1.0, -1.0, 1.0), (-1.0, 1.0, -1.0), (-1.0, 1.0, 1.0), (1.0, 1.0, -1.0), (1.0, 1.0, 1.0), (1.0, -0.3333, -1.0), (0.0, -1.0, -1.0), (0.0, -0.3333, -1.0), (0.0, -1.0, 1.0), (0.0, -0.3333, 1.0), (1.0, -0.3333, 1.0), (-0.5, 0.3333, -1.0), (-0.5, 1.0, -1.0), (0.0, 1.0, -1.0), (0.0, 0.3333, -1.0), (-0.5, 0.3333, 1.0), (-0.5, 1.0, 1.0), (0.0, 1.0, 1.0), (0.0, 0.3333, 1.0), (-1.0, 0.3259, -1.0), (-1.0, 0.3264, 1.0), (1.0, 0.3333, -1.0), (1.0, 0.3333, 1.0)], [], [(9, 19, 21, 1), (5, 4, 14, 18), (2, 3, 17, 13), (6, 22, 4, 5, 23, 11), (9, 1, 0, 7), (7, 8, 10, 9), (11, 10, 8, 6), (17, 16, 12, 13), (14, 15, 19, 18), (15, 12, 16, 19), (5, 18, 19, 23), (23, 19, 10, 11), (3, 21, 16, 17), (4, 22, 15, 14), (22, 6, 8, 15), (7, 0, 20, 12, 15), (0, 1, 21, 20), (2, 13, 12, 20), (2, 20, 21, 3)])
me_cube.polygons.foreach_set('material_index', [0, 0, 0, 0, 0, 17160, 17160, 0, 0, 0, 0, 0, 0, 0, 0, 0, 0, 0, 0])
_uv = me_cube.uv_layers.new(name='UVMap')
_uv.uv.foreach_set('vector', [0.5892, 0.188, 0.5892, 0.188, 0.5892, 0.188, 0.5892, 0.188, 0.5892, 0.188, 0.5892, 0.188, 0.5892, 0.188, 0.5892, 0.188, 0.5892, 0.188, 0.5892, 0.188, 0.5892, 0.188, 0.5892, 0.188, 0.5892, 0.188, 0.5892, 0.188, 0.5892, 0.188, 0.5892, 0.188, 0.5892, 0.188, 0.5892, 0.188, 0.5892, 0.188, 0.5892, 0.188, 0.5892, 0.188, 0.5892, 0.188, 0.5892, 0.188, 0.5892, 0.188, 0.5892, 0.188, 0.5892, 0.188, 0.5892, 0.188, 0.5892, 0.188, 0.5892, 0.188, 0.5892, 0.188, 0.5892, 0.188, 0.5892, 0.188, 0.5892, 0.188, 0.5892, 0.188, 0.5892, 0.188, 0.5892, 0.188, 0.5892, 0.188, 0.5892, 0.188, 0.5892, 0.188, 0.5892, 0.188, 0.5892, 0.188, 0.5892, 0.188, 0.5892, 0.188, 0.5892, 0.188, 0.5892, 0.188, 0.5892, 0.188, 0.5892, 0.188, 0.5892, 0.188, 0.5892, 0.188, 0.5892, 0.188, 0.5892, 0.188, 0.5892, 0.188, 0.5892, 0.188, 0.5892, 0.188, 0.5892, 0.188, 0.5892, 0.188, 0.5892, 0.188, 0.5892, 0.188, 0.5892, 0.188, 0.5892, 0.188, 0.5892, 0.188, 0.5892, 0.188, 0.5892, 0.188, 0.5892, 0.188, 0.5892, 0.188, 0.5892, 0.188, 0.5892, 0.188, 0.5892, 0.188, 0.5892, 0.188, 0.5892, 0.188, 0.5892, 0.188, 0.5892, 0.188, 0.5892, 0.188, 0.5892, 0.188, 0.5892, 0.188, 0.5892, 0.188, 0.5892, 0.188, 0.5892, 0.188, 0.5892, 0.188])
me_cube.materials.append(mat_material_003)
me_cube.update()
me_cube_005 = bpy.data.meshes.new('Cube.005')
me_cube_005.from_pydata([(-1.0, -1.0, -1.0), (-1.0, -1.0, 1.0), (-1.0, 1.0, -1.0), (-1.0, 1.0, 1.0), (1.0, -1.0, -1.0), (1.0, -1.0, 1.0), (1.0, 1.0, -1.0), (1.0, 1.0, 1.0), (-0.5, 1.0, -1.0), (0.5, 0.3333, -1.0), (0.5, 1.0, -1.0), (-0.5, 0.3333, -1.0), (-0.5, 0.3333, 1.0), (-0.5, 1.0, 1.0), (0.5, 1.0, 1.0), (0.5, 0.3333, 1.0), (0.0, 0.3333, -1.0), (0.0, -0.3333, -1.0), (0.5, -0.3333, -1.0), (0.0, 0.3333, 1.0), (0.5, -0.3333, 1.0), (0.0, -0.3333, 1.0)], [], [(0, 1, 3, 2), (7, 6, 10, 14), (2, 3, 13, 8), (6, 7, 5, 4), (4, 5, 1, 0), (10, 6, 4, 0, 2, 8, 11, 16, 17, 18, 9), (19, 12, 13, 3, 1, 5, 7, 14, 15, 20, 21), (13, 12, 11, 8), (10, 9, 15, 14), (16, 11, 12, 19), (19, 21, 17, 16), (15, 9, 18, 20), (18, 17, 21, 20)])
me_cube_005.polygons.foreach_set('material_index', [0, 0, 0, 0, 0, 0, 0, 0, 0, 0, 8200, 8200, 8200])
_uv = me_cube_005.uv_layers.new(name='UVMap')
_uv.uv.foreach_set('vector', [0.5171, 0.4256, 0.5171, 0.4256, 0.5171, 0.4256, 0.5171, 0.4256, 0.5171, 0.4256, 0.5171, 0.4256, 0.5171, 0.4256, 0.5171, 0.4256, 0.5171, 0.4256, 0.5171, 0.4256, 0.5171, 0.4256, 0.5171, 0.4256, 0.5171, 0.4256, 0.5171, 0.4256, 0.5171, 0.4256, 0.5171, 0.4256, 0.5171, 0.4256, 0.5171, 0.4256, 0.5171, 0.4256, 0.5171, 0.4256, 0.5171, 0.4256, 0.5171, 0.4256, 0.5171, 0.4256, 0.5171, 0.4256, 0.5171, 0.4256, 0.5171, 0.4256, 0.5171, 0.4256, 0.5171, 0.4256, 0.5171, 0.4256, 0.5171, 0.4256, 0.5171, 0.4256, 0.5171, 0.4256, 0.5171, 0.4256, 0.5171, 0.4256, 0.5171, 0.4256, 0.5171, 0.4256, 0.5171, 0.4256, 0.5171, 0.4256, 0.5171, 0.4256, 0.5171, 0.4256, 0.5171, 0.4256, 0.5171, 0.4256, 0.5171, 0.4256, 0.5171, 0.4256, 0.5171, 0.4256, 0.5171, 0.4256, 0.5171, 0.4256, 0.5171, 0.4256, 0.5171, 0.4256, 0.5171, 0.4256, 0.5171, 0.4256, 0.5171, 0.4256, 0.5171, 0.4256, 0.5171, 0.4256, 0.5171, 0.4256, 0.5171, 0.4256, 0.5171, 0.4256, 0.5171, 0.4256, 0.5171, 0.4256, 0.5171, 0.4256, 0.5171, 0.4256, 0.5171, 0.4256, 0.5171, 0.4256, 0.5171, 0.4256, 0.5171, 0.4256, 0.5171, 0.4256])
me_cube_005.materials.append(mat_material_004)
me_cube_005.update()
me_cube_007 = bpy.data.meshes.new('Cube.007')
me_cube_007.from_pydata([(-1.0, -1.0, -1.0), (-1.0, -1.0, 1.0), (1.0, -1.0, -1.0), (1.0, -1.0, 1.0), (0.0, 1.0, -1.0), (0.0, 0.3333, -1.0), (1.0, 0.3333, -1.0), (0.0, 0.3333, 1.0), (0.0, 1.0, 1.0), (1.0, 0.3333, 1.0), (-0.5, 0.3333, -1.0), (-1.0, 0.3333, -1.0), (-0.5, 1.0, -1.0), (-0.5, 1.0, 1.0), (-0.5, 0.3333, 1.0), (-1.0, 0.3333, 1.0), (0.0, -1.0, -1.0), (0.0, -0.3333, -1.0), (0.5, -0.3333, -1.0), (0.5, -1.0, -1.0), (0.0, -0.3333, 1.0), (0.0, -1.0, 1.0), (0.5, -1.0, 1.0), (0.5, -0.3333, 1.0)], [], [(11, 0, 1, 15), (8, 4, 12, 13), (9, 3, 2, 6), (21, 1, 0, 16), (19, 2, 3, 22), (10, 12, 4, 5, 6, 2, 19, 18, 17, 16, 0, 11), (22, 3, 9, 7, 8, 13, 14, 15, 1, 21, 20, 23), (8, 7, 5, 4), (6, 5, 7, 9), (12, 10, 14, 13), (15, 14, 10, 11), (16, 17, 20, 21), (20, 17, 18, 23), (22, 23, 18, 19)])
me_cube_007.polygons.foreach_set('material_index', [0, 0, 0, 0, 0, 0, 0, 0, 0, 15368, 15368, 0, 0, 0])
_uv = me_cube_007.uv_layers.new(name='UVMap')
_uv.uv.foreach_set('vector', [0.338, 0.5124, 0.338, 0.5124, 0.338, 0.5124, 0.338, 0.5124, 0.338, 0.5124, 0.338, 0.5124, 0.338, 0.5124, 0.338, 0.5124, 0.338, 0.5124, 0.338, 0.5124, 0.338, 0.5124, 0.338, 0.5124, 0.338, 0.5124, 0.338, 0.5124, 0.338, 0.5124, 0.338, 0.5124, 0.338, 0.5124, 0.338, 0.5124, 0.338, 0.5124, 0.338, 0.5124, 0.338, 0.5124, 0.338, 0.5124, 0.338, 0.5124, 0.338, 0.5124, 0.338, 0.5124, 0.338, 0.5124, 0.338, 0.5124, 0.338, 0.5124, 0.338, 0.5124, 0.338, 0.5124, 0.338, 0.5124, 0.338, 0.5124, 0.338, 0.5124, 0.338, 0.5124, 0.338, 0.5124, 0.338, 0.5124, 0.338, 0.5124, 0.338, 0.5124, 0.338, 0.5124, 0.338, 0.5124, 0.338, 0.5124, 0.338, 0.5124, 0.338, 0.5124, 0.338, 0.5124, 0.338, 0.5124, 0.338, 0.5124, 0.338, 0.5124, 0.338, 0.5124, 0.338, 0.5124, 0.338, 0.5124, 0.338, 0.5124, 0.338, 0.5124, 0.338, 0.5124, 0.338, 0.5124, 0.338, 0.5124, 0.338, 0.5124, 0.338, 0.5124, 0.338, 0.5124, 0.338, 0.5124, 0.338, 0.5124, 0.338, 0.5124, 0.338, 0.5124, 0.338, 0.5124, 0.338, 0.5124, 0.338, 0.5124, 0.338, 0.5124, 0.338, 0.5124, 0.338, 0.5124, 0.338, 0.5124, 0.338, 0.5124, 0.338, 0.5124, 0.338, 0.5124])
me_cube_007.materials.append(mat_material_005)
me_cube_007.update()
me_cube_015 = bpy.data.meshes.new('Cube.015')
me_cube_015.from_pydata([(-1.0, -1.0, -1.0), (-1.0, -1.0, 1.0), (-1.0, 1.0, -1.0), (-1.0, 1.0, 1.0), (1.0, -1.0, -1.0), (1.0, -1.0, 1.0), (1.0, 1.0, -1.0), (1.0, 1.0, 1.0), (0.0, 0.3333, -1.0), (0.5, 0.3333, -1.0), (0.0, -1.0, -1.0), (0.5, -1.0, -1.0), (0.0, 0.3333, 1.0), (0.0, -1.0, 1.0), (0.5, 0.3333, 1.0), (0.5, -1.0, 1.0)], [], [(0, 1, 3, 2), (2, 3, 7, 6), (6, 7, 5, 4), (13, 1, 0, 10), (11, 4, 5, 15), (10, 0, 2, 6, 4, 11, 9, 8), (15, 5, 7, 3, 1, 13, 12, 14), (10, 8, 12, 13), (12, 8, 9, 14), (15, 14, 9, 11)])
_uv = me_cube_015.uv_layers.new(name='UVMap')
_uv.uv.foreach_set('vector', [0.1698, 0.4752, 0.1698, 0.4752, 0.1698, 0.4752, 0.1698, 0.4752, 0.1698, 0.4752, 0.1698, 0.4752, 0.1698, 0.4752, 0.1698, 0.4752, 0.1698, 0.4752, 0.1698, 0.4752, 0.1698, 0.4752, 0.1698, 0.4752, 0.1698, 0.4752, 0.1698, 0.4752, 0.1698, 0.4752, 0.1698, 0.4752, 0.1698, 0.4752, 0.1698, 0.4752, 0.1698, 0.4752, 0.1698, 0.4752, 0.1698, 0.4752, 0.1698, 0.4752, 0.1698, 0.4752, 0.1698, 0.4752, 0.1698, 0.4752, 0.1698, 0.4752, 0.1698, 0.4752, 0.1698, 0.4752, 0.1698, 0.4752, 0.1698, 0.4752, 0.1698, 0.4752, 0.1698, 0.4752, 0.1698, 0.4752, 0.1698, 0.4752, 0.1698, 0.4752, 0.1698, 0.4752, 0.1698, 0.4752, 0.1698, 0.4752, 0.1698, 0.4752, 0.1698, 0.4752, 0.1698, 0.4752, 0.1698, 0.4752, 0.1698, 0.4752, 0.1698, 0.4752, 0.1698, 0.4752, 0.1698, 0.4752, 0.1698, 0.4752, 0.1698, 0.4752])
me_cube_015.materials.append(mat_material_006)
me_cube_015.update()
me_cube_017 = bpy.data.meshes.new('Cube.017')
me_cube_017.from_pydata([(-1.0, -1.0, -1.0), (-1.0, -1.0, 1.0), (-1.0, 1.0, -1.0), (-1.0, 1.0, 1.0), (1.0, 1.0, -1.0), (1.0, 1.0, 1.0), (0.0, 0.3333, -1.0), (0.5, 0.3333, -1.0), (0.0, -1.0, -1.0), (0.0, 0.3333, 1.0), (0.0, -1.0, 1.0), (0.5, 0.3333, 1.0), (1.0, -0.3333, -1.0), (0.5, -0.3333, -1.0), (0.5, -0.3333, 1.0), (1.0, -0.3333, 1.0)], [], [(0, 1, 3, 2), (2, 3, 5, 4), (12, 4, 5, 15), (10, 1, 0, 8), (13, 7, 6, 8, 0, 2, 4, 12), (15, 5, 3, 1, 10, 9, 11, 14), (8, 6, 9, 10), (9, 6, 7, 11), (11, 7, 13, 14), (15, 14, 13, 12)])
_uv = me_cube_017.uv_layers.new(name='UVMap')
_uv.uv.foreach_set('vector', [0.3016, 0.3512, 0.3016, 0.3512, 0.3016, 0.3512, 0.3016, 0.3512, 0.3016, 0.3512, 0.3016, 0.3512, 0.3016, 0.3512, 0.3016, 0.3512, 0.3016, 0.3512, 0.3016, 0.3512, 0.3016, 0.3512, 0.3016, 0.3512, 0.3016, 0.3512, 0.3016, 0.3512, 0.3016, 0.3512, 0.3016, 0.3512, 0.3016, 0.3512, 0.3016, 0.3512, 0.3016, 0.3512, 0.3016, 0.3512, 0.3016, 0.3512, 0.3016, 0.3512, 0.3016, 0.3512, 0.3016, 0.3512, 0.3016, 0.3512, 0.3016, 0.3512, 0.3016, 0.3512, 0.3016, 0.3512, 0.3016, 0.3512, 0.3016, 0.3512, 0.3016, 0.3512, 0.3016, 0.3512, 0.3016, 0.3512, 0.3016, 0.3512, 0.3016, 0.3512, 0.3016, 0.3512, 0.3016, 0.3512, 0.3016, 0.3512, 0.3016, 0.3512, 0.3016, 0.3512, 0.3016, 0.3512, 0.3016, 0.3512, 0.3016, 0.3512, 0.3016, 0.3512, 0.3016, 0.3512, 0.3016, 0.3512, 0.3016, 0.3512, 0.3016, 0.3512])
me_cube_017.materials.append(mat_material_007)
me_cube_017.update()
me_cube_018 = bpy.data.meshes.new('Cube.018')
me_cube_018.from_pydata([(-1.0, 1.0, -1.0), (-1.0, 1.0, 1.0), (1.0, -1.0, -1.0), (1.0, -1.0, 1.0), (1.0, 1.0, -1.0), (1.0, 1.0, 1.0), (0.5, -0.3333, -1.0), (0.5, -1.0, -1.0), (0.5, -0.3333, 1.0), (0.5, -1.0, 1.0), (0.0, 0.3333, -1.0), (0.0, 1.0, -1.0), (0.5, 1.0, -1.0), (0.5, 0.3333, -1.0), (0.0, 0.3333, 1.0), (0.0, 1.0, 1.0), (0.5, 1.0, 1.0), (0.5, 0.3333, 1.0), (-1.0, 0.3333, -1.0), (-0.5, 0.3333, -1.0), (-0.5, -0.3333, -1.0), (-0.5, 0.3333, 1.0), (-0.5, -0.3333, 1.0), (-1.0, 0.3333, 1.0)], [], [(1, 0, 18, 23), (5, 4, 12, 16), (0, 1, 15, 11), (4, 5, 3, 2), (7, 2, 3, 9), (13, 12, 4, 2, 7, 6, 20, 19, 18, 0, 11, 10), (8, 9, 3, 5, 16, 17, 14, 15, 1, 23, 21, 22), (20, 6, 8, 22), (9, 8, 6, 7), (15, 14, 10, 11), (12, 13, 17, 16), (13, 10, 14, 17), (18, 19, 21, 23), (22, 21, 19, 20)])
me_cube_018.polygons.foreach_set('material_index', [0, 0, 0, 0, 0, 0, 0, 0, 0, 8968, 8968, 8968, 0, 0])
_uv = me_cube_018.uv_layers.new(name='UVMap')
_uv.uv.foreach_set('vector', [0.7201, 0.624, 0.7201, 0.624, 0.7201, 0.624, 0.7201, 0.624, 0.7201, 0.624, 0.7201, 0.624, 0.7201, 0.624, 0.7201, 0.624, 0.7201, 0.624, 0.7201, 0.624, 0.7201, 0.624, 0.7201, 0.624, 0.7201, 0.624, 0.7201, 0.624, 0.7201, 0.624, 0.7201, 0.624, 0.7201, 0.624, 0.7201, 0.624, 0.7201, 0.624, 0.7201, 0.624, 0.7201, 0.624, 0.7201, 0.624, 0.7201, 0.624, 0.7201, 0.624, 0.7201, 0.624, 0.7201, 0.624, 0.7201, 0.624, 0.7201, 0.624, 0.7201, 0.624, 0.7201, 0.624, 0.7201, 0.624, 0.7201, 0.624, 0.7201, 0.624, 0.7201, 0.624, 0.7201, 0.624, 0.7201, 0.624, 0.7201, 0.624, 0.7201, 0.624, 0.7201, 0.624, 0.7201, 0.624, 0.7201, 0.624, 0.7201, 0.624, 0.7201, 0.624, 0.7201, 0.624, 0.7201, 0.624, 0.7201, 0.624, 0.7201, 0.624, 0.7201, 0.624, 0.7201, 0.624, 0.7201, 0.624, 0.7201, 0.624, 0.7201, 0.624, 0.7201, 0.624, 0.7201, 0.624, 0.7201, 0.624, 0.7201, 0.624, 0.7201, 0.624, 0.7201, 0.624, 0.7201, 0.624, 0.7201, 0.624, 0.7201, 0.624, 0.7201, 0.624, 0.7201, 0.624, 0.7201, 0.624, 0.7201, 0.624, 0.7201, 0.624, 0.7201, 0.624, 0.7201, 0.624, 0.7201, 0.624, 0.7201, 0.624, 0.7201, 0.624, 0.7201, 0.624])
me_cube_018.materials.append(mat_material_008)
me_cube_018.update()
me_cube_020 = bpy.data.meshes.new('Cube.020')
me_cube_020.from_pydata([(-1.0, 1.0, -1.0), (-1.0, 1.0, 1.0), (1.0, -1.0, -1.0), (1.0, -1.0, 1.0), (0.0, 1.0, -1.0), (0.0, 0.3333, -1.0), (1.0, 0.3333, -1.0), (0.0, 0.3333, 1.0), (0.0, 1.0, 1.0), (1.0, 0.3333, 1.0), (-1.0, -0.3333, -1.0), (0.0, -0.3333, -1.0), (0.0, -1.0, -1.0), (-1.0, -0.3333, 1.0), (0.0, -0.3333, 1.0), (0.0, -1.0, 1.0)], [], [(1, 0, 10, 13), (4, 0, 1, 8), (9, 3, 2, 6), (12, 2, 3, 15), (0, 4, 5, 6, 2, 12, 11, 10), (3, 9, 7, 8, 1, 13, 14, 15), (8, 7, 5, 4), (6, 5, 7, 9), (10, 11, 14, 13), (15, 14, 11, 12)])
me_cube_020.polygons.foreach_set('material_index', [0, 0, 0, 0, 0, 0, 0, 0, 26888, 26888])
_uv = me_cube_020.uv_layers.new(name='UVMap')
_uv.uv.foreach_set('vector', [0.8333, 0.3264, 0.8333, 0.3264, 0.8333, 0.3264, 0.8333, 0.3264, 0.8333, 0.3264, 0.8333, 0.3264, 0.8333, 0.3264, 0.8333, 0.3264, 0.8333, 0.3264, 0.8333, 0.3264, 0.8333, 0.3264, 0.8333, 0.3264, 0.8333, 0.3264, 0.8333, 0.3264, 0.8333, 0.3264, 0.8333, 0.3264, 0.8333, 0.3264, 0.8333, 0.3264, 0.8333, 0.3264, 0.8333, 0.3264, 0.8333, 0.3264, 0.8333, 0.3264, 0.8333, 0.3264, 0.8333, 0.3264, 0.8333, 0.3264, 0.8333, 0.3264, 0.8333, 0.3264, 0.8333, 0.3264, 0.8333, 0.3264, 0.8333, 0.3264, 0.8333, 0.3264, 0.8333, 0.3264, 0.8333, 0.3264, 0.8333, 0.3264, 0.8333, 0.3264, 0.8333, 0.3264, 0.8333, 0.3264, 0.8333, 0.3264, 0.8333, 0.3264, 0.8333, 0.3264, 0.8333, 0.3264, 0.8333, 0.3264, 0.8333, 0.3264, 0.8333, 0.3264, 0.8333, 0.3264, 0.8333, 0.3264, 0.8333, 0.3264, 0.8333, 0.3264])
me_cube_020.materials.append(mat_material_009)
me_cube_020.update()
me_cube_022 = bpy.data.meshes.new('Cube.022')
me_cube_022.from_pydata([(-1.0, 1.0, -1.0), (-1.0, 1.0, 1.0), (1.0, -1.0, -1.0), (1.0, -1.0, 1.0), (1.0, 1.0, -1.0), (1.0, 1.0, 1.0), (-1.0, -0.3333, -1.0), (0.0, -0.3333, -1.0), (0.0, -1.0, -1.0), (-1.0, -0.3333, 1.0), (0.0, -0.3333, 1.0), (0.0, -1.0, 1.0)], [], [(1, 0, 6, 9), (0, 1, 5, 4), (4, 5, 3, 2), (8, 2, 3, 11), (0, 4, 2, 8, 7, 6), (3, 5, 1, 9, 10, 11), (6, 7, 10, 9), (11, 10, 7, 8)])
me_cube_022.polygons.foreach_set('material_index', [0, 0, 0, 0, 0, 0, 8, 8])
_uv = me_cube_022.uv_layers.new(name='UVMap')
_uv.uv.foreach_set('vector', [0.8007, 0.3055, 0.8007, 0.3055, 0.8007, 0.3055, 0.8007, 0.3055, 0.8007, 0.3055, 0.8007, 0.3055, 0.8007, 0.3055, 0.8007, 0.3055, 0.8007, 0.3055, 0.8007, 0.3055, 0.8007, 0.3055, 0.8007, 0.3055, 0.8007, 0.3055, 0.8007, 0.3055, 0.8007, 0.3055, 0.8007, 0.3055, 0.8007, 0.3055, 0.8007, 0.3055, 0.8007, 0.3055, 0.8007, 0.3055, 0.8007, 0.3055, 0.8007, 0.3055, 0.8007, 0.3055, 0.8007, 0.3055, 0.8007, 0.3055, 0.8007, 0.3055, 0.8007, 0.3055, 0.8007, 0.3055, 0.8007, 0.3055, 0.8007, 0.3055, 0.8007, 0.3055, 0.8007, 0.3055, 0.8007, 0.3055, 0.8007, 0.3055, 0.8007, 0.3055, 0.8007, 0.3055])
me_cube_022.materials.append(mat_material_010)
me_cube_022.update()
me_cube_009 = bpy.data.meshes.new('Cube.009')
me_cube_009.from_pydata([(-1.0, -1.0, -11.26), (-1.0, -1.0, 1.0), (-1.0, 1.0, -11.26), (-1.0, 1.0, 1.0), (1.0, -1.0, -11.26), (1.0, -1.0, 1.0), (1.0, 1.0, -11.26), (1.0, 1.0, 1.0), (-0.8708, 0.8708, -11.28), (-0.8708, -0.8708, -11.28), (0.8708, 0.8708, -11.28), (0.8708, -0.8708, -11.28), (-0.8708, -0.8708, 1.224), (-0.8708, 0.8708, 1.224), (0.8708, 0.8708, 1.224), (0.8708, -0.8708, 1.224)], [], [(0, 1, 3, 2), (2, 3, 7, 6), (6, 7, 5, 4), (4, 5, 1, 0), (4, 0, 9, 11), (7, 3, 13, 14), (2, 6, 10, 8), (0, 2, 8, 9), (6, 4, 11, 10), (5, 7, 14, 15), (3, 1, 12, 13), (1, 5, 15, 12), (9, 12, 15, 11), (8, 13, 12, 9), (10, 14, 13, 8), (11, 15, 14, 10)])
_uv = me_cube_009.uv_layers.new(name='UVMap')
_uv.uv.foreach_set('vector', [0.375, 0.0, 0.625, 0.0, 0.625, 0.25, 0.375, 0.25, 0.375, 0.25, 0.625, 0.25, 0.625, 0.5, 0.375, 0.5, 0.375, 0.5, 0.625, 0.5, 0.625, 0.75, 0.375, 0.75, 0.375, 0.75, 0.625, 0.75, 0.625, 1.0, 0.375, 1.0, 0.375, 0.75, 0.375, 1.0, 0.375, 1.0, 0.375, 0.75, 0.625, 0.5, 0.625, 0.25, 0.625, 0.25, 0.625, 0.5, 0.375, 0.25, 0.375, 0.5, 0.375, 0.5, 0.375, 0.25, 0.375, 0.0, 0.375, 0.25, 0.375, 0.25, 0.375, 0.0, 0.375, 0.5, 0.375, 0.75, 0.375, 0.75, 0.375, 0.5, 0.625, 0.75, 0.625, 0.5, 0.625, 0.5, 0.625, 0.75, 0.625, 0.25, 0.625, 0.0, 0.625, 0.0, 0.625, 0.25, 0.625, 1.0, 0.625, 0.75, 0.625, 0.75, 0.625, 1.0, 0.375, 1.0, 0.625, 1.0, 0.625, 0.75, 0.375, 0.75, 0.375, 0.25, 0.625, 0.25, 0.625, 0.0, 0.375, 1.0, 0.375, 0.5, 0.625, 0.5, 0.625, 0.25, 0.375, 0.25, 0.375, 0.75, 0.625, 0.75, 0.625, 0.5, 0.375, 0.5])
me_cube_009.update()
me_cube_012 = bpy.data.meshes.new('Cube.012')
me_cube_012.from_pydata([(-1.0, -1.0, -2.049), (-1.0, -1.0, 1.0), (1.0, -1.0, -2.049), (1.0, -1.0, 1.0), (1.0, 1.0, -2.049), (1.0, 1.0, 1.0), (-1.0, -0.004889, 1.0), (-1.0, -0.004889, -2.049), (0.4989, 1.0, 1.0), (0.4989, 1.0, -2.049), (0.4989, -0.004889, -2.049), (0.4989, 0.9951, -2.049), (0.4989, 0.9951, 1.0), (0.4989, -0.004889, 1.0)], [], [(0, 1, 6, 7), (8, 5, 4, 9), (4, 5, 3, 2), (2, 3, 1, 0), (9, 4, 2, 0, 7, 10, 11), (6, 1, 3, 5, 8, 12, 13), (11, 10, 13, 12), (6, 13, 10, 7), (9, 11, 12, 8)])
me_cube_012.polygons.foreach_set('material_index', [0, 0, 0, 0, 0, 0, 9992, 9992, 9992])
_uv = me_cube_012.uv_layers.new(name='UVMap')
_uv.uv.foreach_set('vector', [0.375, 0.0, 0.625, 0.0, 0.625, 0.1244, 0.375, 0.1244, 0.625, 0.4374, 0.625, 0.5, 0.375, 0.5, 0.375, 0.4374, 0.375, 0.5, 0.625, 0.5, 0.625, 0.75, 0.375, 0.75, 0.375, 0.75, 0.625, 0.75, 0.625, 1.0, 0.375, 1.0, 0.3124, 0.5, 0.375, 0.5, 0.375, 0.75, 0.125, 0.75, 0.125, 0.6256, 0.3124, 0.6256, 0.3124, 0.5006, 0.875, 0.6256, 0.875, 0.75, 0.625, 0.75, 0.625, 0.5, 0.6876, 0.5, 0.6876, 0.5006, 0.6876, 0.6256, 0.4812, 0.5, 0.4812, 0.75, 0.5556, 0.75, 0.5556, 0.5, 0.5556, 0.9998, 0.5556, 0.75, 0.4812, 0.75, 0.4812, 0.9998, 0.4812, 0.5, 0.4812, 0.5, 0.5556, 0.5, 0.5556, 0.5])
me_cube_012.update()

# ---- objects
ob_nmbr0 = bpy.data.objects.new('nmbr0', me_cube_001)
ob_nmbr1 = bpy.data.objects.new('nmbr1', me_cube_003)
ob_nmbr2 = bpy.data.objects.new('nmbr2', me_cube)
ob_nmbr3 = bpy.data.objects.new('nmbr3', me_cube_005)
ob_nmbr4 = bpy.data.objects.new('nmbr4', me_cube_007)
ob_nmbr5 = bpy.data.objects.new('nmbr5', me_cube_015)
ob_nmbr6 = bpy.data.objects.new('nmbr6', me_cube_017)
ob_nmbr7 = bpy.data.objects.new('nmbr7', me_cube_018)
ob_nmbr_001 = bpy.data.objects.new('nmbr.001', me_cube_020)
ob_nmbr_002 = bpy.data.objects.new('nmbr.002', me_cube_022)
ob_glow0 = bpy.data.objects.new('glow0', me_cube_009)
ob_cube_002 = bpy.data.objects.new('Cube.002', me_cube_012)

# ---- transforms, parenting, visibility, modifiers, constraints
ob_nmbr0.location = (0.0, -32.43, 0.0)
ob_nmbr0.scale = (4.0, 3.0, 0.25)
ob_nmbr1.location = (0.0, -24.98, 0.0)
ob_nmbr1.scale = (4.0, 3.0, 0.25)
ob_nmbr2.location = (0.0, -20.94, 0.0)
ob_nmbr2.scale = (4.0, 3.0, 0.25)
ob_nmbr3.location = (0.0, -13.42, 0.0)
ob_nmbr3.scale = (4.0, 3.0, 0.25)
ob_nmbr4.location = (0.0, -5.345, 0.0)
ob_nmbr4.scale = (4.0, 3.0, 0.25)
ob_nmbr5.location = (0.0, 2.329, 0.0)
ob_nmbr5.scale = (4.0, 3.0, 0.25)
ob_nmbr6.location = (0.0, 10.59, 0.0)
ob_nmbr6.scale = (4.0, 3.0, 0.25)
ob_nmbr7.location = (0.0, 18.12, 0.0)
ob_nmbr7.scale = (4.0, 3.0, 0.25)
ob_nmbr_001.location = (0.0, 26.06, 0.0)
ob_nmbr_001.scale = (4.0, 3.0, 0.25)
ob_nmbr_002.location = (0.0, 33.61, 0.0)
ob_nmbr_002.scale = (4.0, 3.0, 0.25)
ob_glow0.location = (0.0, -32.46, -4.933)
ob_glow0.scale = (4.0, 3.0, 0.25)
ob_cube_002.location = (0.0, -26.0, -5.633)
ob_cube_002.scale = (4.0, 2.0, 1.0)
_m = ob_cube_002.modifiers.new('Boolean', 'BOOLEAN')

# ---- collection membership
col_collection.objects.link(ob_nmbr0)
col_collection.objects.link(ob_nmbr1)
col_collection.objects.link(ob_nmbr2)
col_collection.objects.link(ob_nmbr3)
col_collection.objects.link(ob_nmbr4)
col_collection.objects.link(ob_nmbr5)
col_collection.objects.link(ob_nmbr6)
col_collection.objects.link(ob_nmbr7)
col_collection.objects.link(ob_nmbr_001)
col_collection.objects.link(ob_nmbr_002)
col_collection.objects.link(ob_glow0)
col_collection.objects.link(ob_cube_002)

# ---- scene / render settings (as saved in the file)
scene.frame_start = 1; scene.frame_end = 250; scene.frame_set(1)
scene.render.engine = 'BLENDER_EEVEE_NEXT'
scene.cycles.sampling_pattern = 'TABULATED_SOBOL'
scene.cycles.use_light_tree = False
scene.view_settings.view_transform = 'Filmic'
bpy.context.view_layer.update()

# ---- added for rendering (the .blend has no active camera and no usable light): camera, sun
cam_auto = bpy.data.cameras.new('AutoCamera')
cam_auto.lens = 50.0
cam_auto.sensor_width = 36.0
cam_auto.clip_end = 1184.64
ob_auto_camera = bpy.data.objects.new('AutoCamera', cam_auto)
scene.collection.objects.link(ob_auto_camera)
ob_auto_camera.location = (67.501, -80.429, 50.249)
ob_auto_camera.rotation_euler = (1.09748, -7.21219e-08, 0.694738)
scene.camera = ob_auto_camera
light_auto_sun = bpy.data.lights.new('AutoSun', 'SUN')
light_auto_sun.energy = 3.0
light_auto_sun.angle = 0.0523599
ob_auto_sun = bpy.data.objects.new('AutoSun', light_auto_sun)
scene.collection.objects.link(ob_auto_sun)
ob_auto_sun.rotation_euler = (0.872665, 0.174533, 0.523599)
bpy.context.view_layer.update()
